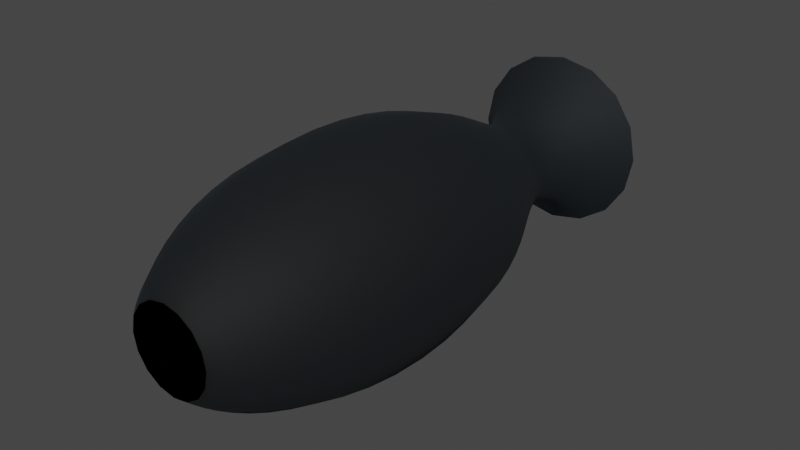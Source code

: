 # Source: vase.blend  (saved by Blender 2.80.75; exported with 4.5.12 LTS)
import bpy
from mathutils import Matrix  # noqa: F401  (used for matrix-valued properties, if any)

bpy.ops.wm.read_factory_settings(use_empty=True)
scene = bpy.context.scene
scene.name = 'Scene'

# ---- collections
col_collection = bpy.data.collections.new('Collection'); scene.collection.children.link(col_collection)
col_vase_svg = bpy.data.collections.new('vase.svg'); scene.collection.children.link(col_vase_svg)

# ---- materials (node trees are filled in below, after node groups)
mat_svgmat = bpy.data.materials.new('SVGMat')
mat_svgmat.use_transparent_shadow = False
mat_svgmat.diffuse_color = (0.0, 0.0, 0.0, 1.0)
mat_material = bpy.data.materials.new('Material')
mat_material.use_transparent_shadow = False

# ---- material node trees
mat_material.use_nodes = True; mat_material.node_tree.nodes.clear()
_N = mat_material.node_tree.nodes; _L = mat_material.node_tree.links
n0 = _N.new('ShaderNodeOutputMaterial'); n0.name = 'Material Output'; n0.location = (300, 300)
n1 = _N.new('ShaderNodeBsdfPrincipled'); n1.name = 'Principled BSDF'; n1.location = (10, 300)
n1.distribution = 'GGX'
n1.subsurface_method = 'BURLEY'
n1.inputs[0].default_value = (0.0433, 0.103, 0.1523, 1.0)
n1.inputs[2].default_value = 0.8167
n1.inputs[3].default_value = 1.45
n1.inputs[18].default_value = 1.0
n1.inputs[27].default_value = (0.0, 0.0, 0.0, 1.0)
n1.inputs[28].default_value = 1.0
_L.new(n1.outputs[0], n0.inputs[0])
n0.is_active_output = True

# ---- world
world_world = bpy.data.worlds.new('World'); scene.world = world_world
world_world.use_nodes = True; world_world.node_tree.nodes.clear()
_N = world_world.node_tree.nodes; _L = world_world.node_tree.links
n0 = _N.new('ShaderNodeOutputWorld'); n0.name = 'World Output'; n0.location = (300, 300)
n1 = _N.new('ShaderNodeBackground'); n1.name = 'Background'; n1.location = (10, 300)
n1.inputs[0].default_value = (0.05088, 0.05088, 0.05088, 1.0)
_L.new(n1.outputs[0], n0.inputs[0])
n0.is_active_output = True
world_world.color = (0.05088, 0.05088, 0.05088)
world_world.use_sun_shadow = False
world_world.sun_shadow_jitter_overblur = 0.0

# ---- meshes
me_curve = bpy.data.meshes.new('Curve')
me_curve.from_pydata([(-0.01321, -0.0001411, 0.0), (-0.01308, -0.0002694, 0.0), (-0.01271, -0.0006406, 0.0), (-0.01217, -0.001234, 0.0), (-0.01148, -0.002031, 0.0), (-0.0107, -0.003008, 0.0), (-0.009878, -0.004148, 0.0), (-0.009053, -0.005428, 0.0), (-0.008275, -0.00683, 0.0), (-0.007588, -0.008331, 0.0), (-0.007041, -0.009912, 0.0), (-0.006679, -0.01155, 0.0), (-0.006548, -0.01323, 0.0), (-0.006734, -0.01493, 0.0), (-0.007248, -0.01668, 0.0), (-0.008025, -0.01851, 0.0), (-0.008999, -0.0205, 0.0), (-0.0101, -0.02267, 0.0), (-0.01128, -0.02509, 0.0), (-0.01245, -0.0278, 0.0), (-0.01355, -0.03086, 0.0), (-0.01453, -0.0343, 0.0), (-0.0153, -0.03819, 0.0), (-0.01582, -0.04257, 0.0), (-0.016, -0.04749, 0.0), (-0.01581, -0.05245, 0.0), (-0.01527, -0.05691, 0.0), (-0.01445, -0.0609, 0.0), (-0.01343, -0.06442, 0.0), (-0.01227, -0.06748, 0.0), (-0.01104, -0.0701, 0.0), (-0.009805, -0.07228, 0.0), (-0.008643, -0.07404, 0.0), (-0.00762, -0.07539, 0.0), (-0.006804, -0.07634, 0.0), (-0.006263, -0.0769, 0.0), (-0.006068, -0.07709, 0.0), (-0.005946, -0.07709, 0.0), (-0.00561, -0.07709, 0.0), (-0.005102, -0.07709, 0.0), (-0.004465, -0.07709, 0.0), (-0.003743, -0.07709, 0.0), (-0.002978, -0.07709, 0.0), (-0.002212, -0.07709, 0.0), (-0.00149, -0.07709, 0.0), (-0.0008529, -0.07709, 0.0), (-0.0003449, -0.07709, 0.0), (-8.721e-06, -0.07709, 0.0), (-0.0122, -0.0001411, 0.005055), (-0.01208, -0.0002694, 0.005004), (-0.01175, -0.0006406, 0.004866), (-0.01124, -0.001234, 0.004656), (-0.01061, -0.002031, 0.004394), (-0.009888, -0.003008, 0.004096), (-0.009126, -0.004148, 0.00378), (-0.008364, -0.005428, 0.003464), (-0.007645, -0.00683, 0.003167), (-0.007011, -0.008331, 0.002904), (-0.006505, -0.009912, 0.002694), (-0.00617, -0.01155, 0.002556), (-0.006049, -0.01323, 0.002506), (-0.006221, -0.01493, 0.002577), (-0.006696, -0.01668, 0.002774), (-0.007414, -0.01851, 0.003071), (-0.008314, -0.0205, 0.003444), (-0.009335, -0.02267, 0.003867), (-0.01042, -0.02509, 0.004315), (-0.0115, -0.0278, 0.004763), (-0.01252, -0.03086, 0.005186), (-0.01342, -0.0343, 0.005558), (-0.01414, -0.03819, 0.005856), (-0.01461, -0.04257, 0.006053), (-0.01478, -0.04749, 0.006124), (-0.0146, -0.05245, 0.006049), (-0.0141, -0.05691, 0.005842), (-0.01335, -0.0609, 0.00553), (-0.0124, -0.06442, 0.005138), (-0.01133, -0.06748, 0.004694), (-0.0102, -0.0701, 0.004223), (-0.009058, -0.07228, 0.003752), (-0.007986, -0.07404, 0.003308), (-0.00704, -0.07539, 0.002916), (-0.006286, -0.07634, 0.002604), (-0.005787, -0.0769, 0.002397), (-0.005606, -0.07709, 0.002322), (-0.005494, -0.07709, 0.002276), (-0.005183, -0.07709, 0.002147), (-0.004714, -0.07709, 0.001953), (-0.004126, -0.07709, 0.001709), (-0.003458, -0.07709, 0.001432), (-0.002751, -0.07709, 0.001139), (-0.002044, -0.07709, 0.0008465), (-0.001376, -0.07709, 0.00057), (-0.0007879, -0.07709, 0.0003264), (-0.0003187, -0.07709, 0.000132), (-8.057e-06, -0.07709, 3.337e-06), (-0.00934, -0.0001411, 0.00934), (-0.009247, -0.0002694, 0.009247), (-0.008991, -0.0006406, 0.008991), (-0.008604, -0.001234, 0.008604), (-0.008119, -0.002031, 0.008119), (-0.007568, -0.003008, 0.007568), (-0.006985, -0.004148, 0.006985), (-0.006402, -0.005428, 0.006402), (-0.005851, -0.00683, 0.005851), (-0.005366, -0.008331, 0.005366), (-0.004979, -0.009912, 0.004979), (-0.004723, -0.01155, 0.004723), (-0.00463, -0.01323, 0.00463), (-0.004761, -0.01493, 0.004761), (-0.005125, -0.01668, 0.005125), (-0.005675, -0.01851, 0.005675), (-0.006363, -0.0205, 0.006363), (-0.007145, -0.02267, 0.007145), (-0.007973, -0.02509, 0.007973), (-0.008801, -0.0278, 0.008801), (-0.009582, -0.03086, 0.009582), (-0.01027, -0.0343, 0.01027), (-0.01082, -0.03819, 0.01082), (-0.01118, -0.04257, 0.01118), (-0.01132, -0.04749, 0.01132), (-0.01118, -0.05245, 0.01118), (-0.0108, -0.05691, 0.0108), (-0.01022, -0.0609, 0.01022), (-0.009494, -0.06442, 0.009494), (-0.008673, -0.06748, 0.008673), (-0.007803, -0.0701, 0.007803), (-0.006933, -0.07228, 0.006933), (-0.006112, -0.07404, 0.006112), (-0.005388, -0.07539, 0.005388), (-0.004811, -0.07634, 0.004811), (-0.004429, -0.0769, 0.004429), (-0.004291, -0.07709, 0.004291), (-0.004205, -0.07709, 0.004205), (-0.003967, -0.07709, 0.003967), (-0.003608, -0.07709, 0.003608), (-0.003158, -0.07709, 0.003158), (-0.002647, -0.07709, 0.002647), (-0.002105, -0.07709, 0.002105), (-0.001564, -0.07709, 0.001564), (-0.001053, -0.07709, 0.001053), (-0.0006031, -0.07709, 0.0006031), (-0.0002439, -0.07709, 0.0002439), (-6.167e-06, -0.07709, 6.167e-06), (-0.005055, -0.0001411, 0.0122), (-0.005004, -0.0002694, 0.01208), (-0.004866, -0.0006406, 0.01175), (-0.004656, -0.001234, 0.01124), (-0.004394, -0.002031, 0.01061), (-0.004096, -0.003008, 0.009888), (-0.00378, -0.004148, 0.009126), (-0.003464, -0.005428, 0.008364), (-0.003167, -0.00683, 0.007645), (-0.002904, -0.008331, 0.007011), (-0.002694, -0.009912, 0.006505), (-0.002556, -0.01155, 0.00617), (-0.002506, -0.01323, 0.006049), (-0.002577, -0.01493, 0.006221), (-0.002774, -0.01668, 0.006696), (-0.003071, -0.01851, 0.007414), (-0.003444, -0.0205, 0.008314), (-0.003867, -0.02267, 0.009335), (-0.004315, -0.02509, 0.01042), (-0.004763, -0.0278, 0.0115), (-0.005186, -0.03086, 0.01252), (-0.005558, -0.0343, 0.01342), (-0.005856, -0.03819, 0.01414), (-0.006053, -0.04257, 0.01461), (-0.006124, -0.04749, 0.01478), (-0.006049, -0.05245, 0.0146), (-0.005842, -0.05691, 0.0141), (-0.00553, -0.0609, 0.01335), (-0.005138, -0.06442, 0.0124), (-0.004694, -0.06748, 0.01133), (-0.004223, -0.0701, 0.0102), (-0.003752, -0.07228, 0.009058), (-0.003308, -0.07404, 0.007986), (-0.002916, -0.07539, 0.00704), (-0.002604, -0.07634, 0.006286), (-0.002397, -0.0769, 0.005787), (-0.002322, -0.07709, 0.005606), (-0.002276, -0.07709, 0.005494), (-0.002147, -0.07709, 0.005183), (-0.001953, -0.07709, 0.004714), (-0.001709, -0.07709, 0.004126), (-0.001432, -0.07709, 0.003458), (-0.001139, -0.07709, 0.002751), (-0.0008465, -0.07709, 0.002044), (-0.00057, -0.07709, 0.001376), (-0.0003264, -0.07709, 0.0007879), (-0.000132, -0.07709, 0.0003187), (-3.337e-06, -0.07709, 8.057e-06), (5.774e-10, -0.0001411, 0.01321), (5.716e-10, -0.0002694, 0.01308), (5.558e-10, -0.0006406, 0.01271), (5.319e-10, -0.001234, 0.01217), (5.019e-10, -0.002031, 0.01148), (4.678e-10, -0.003008, 0.0107), (4.318e-10, -0.004148, 0.009878), (3.957e-10, -0.005428, 0.009053), (3.617e-10, -0.00683, 0.008275), (3.317e-10, -0.008331, 0.007588), (3.078e-10, -0.009912, 0.007041), (2.919e-10, -0.01155, 0.006679), (2.862e-10, -0.01323, 0.006548), (2.943e-10, -0.01493, 0.006734), (3.168e-10, -0.01668, 0.007248), (3.508e-10, -0.01851, 0.008025), (3.934e-10, -0.0205, 0.008999), (4.417e-10, -0.02267, 0.0101), (4.928e-10, -0.02509, 0.01128), (5.44e-10, -0.0278, 0.01245), (5.923e-10, -0.03086, 0.01355), (6.349e-10, -0.0343, 0.01453), (6.689e-10, -0.03819, 0.0153), (6.914e-10, -0.04257, 0.01582), (6.995e-10, -0.04749, 0.016), (6.909e-10, -0.05245, 0.01581), (6.673e-10, -0.05691, 0.01527), (6.316e-10, -0.0609, 0.01445), (5.869e-10, -0.06442, 0.01343), (5.361e-10, -0.06748, 0.01227), (4.824e-10, -0.0701, 0.01104), (4.286e-10, -0.07228, 0.009805), (3.778e-10, -0.07404, 0.008643), (3.331e-10, -0.07539, 0.00762), (2.974e-10, -0.07634, 0.006804), (2.738e-10, -0.0769, 0.006263), (2.652e-10, -0.07709, 0.006068), (2.599e-10, -0.07709, 0.005946), (2.452e-10, -0.07709, 0.00561), (2.23e-10, -0.07709, 0.005102), (1.952e-10, -0.07709, 0.004465), (1.636e-10, -0.07709, 0.003743), (1.302e-10, -0.07709, 0.002978), (9.669e-11, -0.07709, 0.002212), (6.511e-11, -0.07709, 0.00149), (3.728e-11, -0.07709, 0.0008529), (1.508e-11, -0.07709, 0.0003449), (3.812e-13, -0.07709, 8.721e-06), (0.005055, -0.0001411, 0.0122), (0.005004, -0.0002694, 0.01208), (0.004866, -0.0006406, 0.01175), (0.004656, -0.001234, 0.01124), (0.004394, -0.002031, 0.01061), (0.004096, -0.003008, 0.009888), (0.00378, -0.004148, 0.009126), (0.003464, -0.005428, 0.008364), (0.003167, -0.00683, 0.007645), (0.002904, -0.008331, 0.007011), (0.002694, -0.009912, 0.006505), (0.002556, -0.01155, 0.00617), (0.002506, -0.01323, 0.006049), (0.002577, -0.01493, 0.006221), (0.002774, -0.01668, 0.006696), (0.003071, -0.01851, 0.007414), (0.003444, -0.0205, 0.008314), (0.003867, -0.02267, 0.009335), (0.004315, -0.02509, 0.01042), (0.004763, -0.0278, 0.0115), (0.005186, -0.03086, 0.01252), (0.005558, -0.0343, 0.01342), (0.005856, -0.03819, 0.01414), (0.006053, -0.04257, 0.01461), (0.006124, -0.04749, 0.01478), (0.006049, -0.05245, 0.0146), (0.005842, -0.05691, 0.0141), (0.00553, -0.0609, 0.01335), (0.005138, -0.06442, 0.0124), (0.004694, -0.06748, 0.01133), (0.004223, -0.0701, 0.0102), (0.003752, -0.07228, 0.009058), (0.003308, -0.07404, 0.007986), (0.002916, -0.07539, 0.00704), (0.002604, -0.07634, 0.006286), (0.002397, -0.0769, 0.005787), (0.002322, -0.07709, 0.005606), (0.002276, -0.07709, 0.005494), (0.002147, -0.07709, 0.005183), (0.001953, -0.07709, 0.004714), (0.001709, -0.07709, 0.004126), (0.001432, -0.07709, 0.003458), (0.001139, -0.07709, 0.002751), (0.0008465, -0.07709, 0.002044), (0.00057, -0.07709, 0.001376), (0.0003264, -0.07709, 0.0007879), (0.000132, -0.07709, 0.0003187), (3.337e-06, -0.07709, 8.057e-06), (0.00934, -0.0001411, 0.00934), (0.009247, -0.0002694, 0.009247), (0.008991, -0.0006406, 0.008991), (0.008604, -0.001234, 0.008604), (0.008119, -0.002031, 0.008119), (0.007568, -0.003008, 0.007568), (0.006985, -0.004148, 0.006985), (0.006402, -0.005428, 0.006402), (0.005851, -0.00683, 0.005851), (0.005366, -0.008331, 0.005366), (0.004979, -0.009912, 0.004979), (0.004723, -0.01155, 0.004723), (0.00463, -0.01323, 0.00463), (0.004761, -0.01493, 0.004761), (0.005125, -0.01668, 0.005125), (0.005675, -0.01851, 0.005675), (0.006363, -0.0205, 0.006363), (0.007145, -0.02267, 0.007145), (0.007973, -0.02509, 0.007973), (0.008801, -0.0278, 0.008801), (0.009582, -0.03086, 0.009582), (0.01027, -0.0343, 0.01027), (0.01082, -0.03819, 0.01082), (0.01118, -0.04257, 0.01118), (0.01132, -0.04749, 0.01132), (0.01118, -0.05245, 0.01118), (0.0108, -0.05691, 0.0108), (0.01022, -0.0609, 0.01022), (0.009494, -0.06442, 0.009494), (0.008673, -0.06748, 0.008673), (0.007803, -0.0701, 0.007803), (0.006933, -0.07228, 0.006933), (0.006112, -0.07404, 0.006112), (0.005388, -0.07539, 0.005388), (0.004811, -0.07634, 0.004811), (0.004429, -0.0769, 0.004429), (0.004291, -0.07709, 0.004291), (0.004205, -0.07709, 0.004205), (0.003967, -0.07709, 0.003967), (0.003608, -0.07709, 0.003608), (0.003158, -0.07709, 0.003158), (0.002647, -0.07709, 0.002647), (0.002105, -0.07709, 0.002105), (0.001564, -0.07709, 0.001564), (0.001053, -0.07709, 0.001053), (0.0006031, -0.07709, 0.0006031), (0.0002439, -0.07709, 0.0002439), (6.167e-06, -0.07709, 6.167e-06), (0.0122, -0.0001411, 0.005055), (0.01208, -0.0002694, 0.005004), (0.01175, -0.0006406, 0.004866), (0.01124, -0.001234, 0.004656), (0.01061, -0.002031, 0.004394), (0.009888, -0.003008, 0.004096), (0.009126, -0.004148, 0.00378), (0.008364, -0.005428, 0.003464), (0.007645, -0.00683, 0.003167), (0.007011, -0.008331, 0.002904), (0.006505, -0.009912, 0.002694), (0.00617, -0.01155, 0.002556), (0.006049, -0.01323, 0.002506), (0.006221, -0.01493, 0.002577), (0.006696, -0.01668, 0.002774), (0.007414, -0.01851, 0.003071), (0.008314, -0.0205, 0.003444), (0.009335, -0.02267, 0.003867), (0.01042, -0.02509, 0.004315), (0.0115, -0.0278, 0.004763), (0.01252, -0.03086, 0.005186), (0.01342, -0.0343, 0.005558), (0.01414, -0.03819, 0.005856), (0.01461, -0.04257, 0.006053), (0.01478, -0.04749, 0.006124), (0.0146, -0.05245, 0.006049), (0.0141, -0.05691, 0.005842), (0.01335, -0.0609, 0.00553), (0.0124, -0.06442, 0.005138), (0.01133, -0.06748, 0.004694), (0.0102, -0.0701, 0.004223), (0.009058, -0.07228, 0.003752), (0.007986, -0.07404, 0.003308), (0.00704, -0.07539, 0.002916), (0.006286, -0.07634, 0.002604), (0.005787, -0.0769, 0.002397), (0.005606, -0.07709, 0.002322), (0.005494, -0.07709, 0.002276), (0.005183, -0.07709, 0.002147), (0.004714, -0.07709, 0.001953), (0.004126, -0.07709, 0.001709), (0.003458, -0.07709, 0.001432), (0.002751, -0.07709, 0.001139), (0.002044, -0.07709, 0.0008465), (0.001376, -0.07709, 0.00057), (0.0007879, -0.07709, 0.0003264), (0.0003187, -0.07709, 0.000132), (8.057e-06, -0.07709, 3.337e-06), (0.01321, -0.0001411, -1.155e-09), (0.01308, -0.0002694, -1.143e-09), (0.01271, -0.0006406, -1.112e-09), (0.01217, -0.001234, -1.064e-09), (0.01148, -0.002031, -1.004e-09), (0.0107, -0.003008, -9.357e-10), (0.009878, -0.004148, -8.636e-10), (0.009053, -0.005428, -7.914e-10), (0.008275, -0.00683, -7.234e-10), (0.007588, -0.008331, -6.634e-10), (0.007041, -0.009912, -6.155e-10), (0.006679, -0.01155, -5.839e-10), (0.006548, -0.01323, -5.724e-10), (0.006734, -0.01493, -5.887e-10), (0.007248, -0.01668, -6.336e-10), (0.008025, -0.01851, -7.016e-10), (0.008999, -0.0205, -7.867e-10), (0.0101, -0.02267, -8.833e-10), (0.01128, -0.02509, -9.857e-10), (0.01245, -0.0278, -1.088e-09), (0.01355, -0.03086, -1.185e-09), (0.01453, -0.0343, -1.27e-09), (0.0153, -0.03819, -1.338e-09), (0.01582, -0.04257, -1.383e-09), (0.016, -0.04749, -1.399e-09), (0.01581, -0.05245, -1.382e-09), (0.01527, -0.05691, -1.335e-09), (0.01445, -0.0609, -1.263e-09), (0.01343, -0.06442, -1.174e-09), (0.01227, -0.06748, -1.072e-09), (0.01104, -0.0701, -9.647e-10), (0.009805, -0.07228, -8.572e-10), (0.008643, -0.07404, -7.556e-10), (0.00762, -0.07539, -6.662e-10), (0.006804, -0.07634, -5.948e-10), (0.006263, -0.0769, -5.476e-10), (0.006068, -0.07709, -5.305e-10), (0.005946, -0.07709, -5.198e-10), (0.00561, -0.07709, -4.904e-10), (0.005102, -0.07709, -4.46e-10), (0.004465, -0.07709, -3.904e-10), (0.003743, -0.07709, -3.272e-10), (0.002978, -0.07709, -2.603e-10), (0.002212, -0.07709, -1.934e-10), (0.00149, -0.07709, -1.302e-10), (0.0008529, -0.07709, -7.456e-11), (0.0003449, -0.07709, -3.016e-11), (8.721e-06, -0.07709, -7.624e-13), (0.0122, -0.0001411, -0.005055), (0.01208, -0.0002694, -0.005004), (0.01175, -0.0006406, -0.004866), (0.01124, -0.001234, -0.004656), (0.01061, -0.002031, -0.004394), (0.009888, -0.003008, -0.004096), (0.009126, -0.004148, -0.00378), (0.008364, -0.005428, -0.003464), (0.007645, -0.00683, -0.003167), (0.007011, -0.008331, -0.002904), (0.006505, -0.009912, -0.002694), (0.00617, -0.01155, -0.002556), (0.006049, -0.01323, -0.002506), (0.006221, -0.01493, -0.002577), (0.006696, -0.01668, -0.002774), (0.007414, -0.01851, -0.003071), (0.008314, -0.0205, -0.003444), (0.009335, -0.02267, -0.003867), (0.01042, -0.02509, -0.004315), (0.0115, -0.0278, -0.004763), (0.01252, -0.03086, -0.005186), (0.01342, -0.0343, -0.005558), (0.01414, -0.03819, -0.005856), (0.01461, -0.04257, -0.006053), (0.01478, -0.04749, -0.006124), (0.0146, -0.05245, -0.006049), (0.0141, -0.05691, -0.005842), (0.01335, -0.0609, -0.00553), (0.0124, -0.06442, -0.005138), (0.01133, -0.06748, -0.004694), (0.0102, -0.0701, -0.004223), (0.009058, -0.07228, -0.003752), (0.007986, -0.07404, -0.003308), (0.00704, -0.07539, -0.002916), (0.006286, -0.07634, -0.002604), (0.005787, -0.0769, -0.002397), (0.005606, -0.07709, -0.002322), (0.005494, -0.07709, -0.002276), (0.005183, -0.07709, -0.002147), (0.004714, -0.07709, -0.001953), (0.004126, -0.07709, -0.001709), (0.003458, -0.07709, -0.001432), (0.002751, -0.07709, -0.001139), (0.002044, -0.07709, -0.0008465), (0.001376, -0.07709, -0.00057), (0.0007879, -0.07709, -0.0003264), (0.0003187, -0.07709, -0.000132), (8.057e-06, -0.07709, -3.337e-06), (0.00934, -0.0001411, -0.00934), (0.009247, -0.0002694, -0.009247), (0.008991, -0.0006406, -0.008991), (0.008604, -0.001234, -0.008604), (0.008119, -0.002031, -0.008119), (0.007568, -0.003008, -0.007568), (0.006985, -0.004148, -0.006985), (0.006402, -0.005428, -0.006402), (0.005851, -0.00683, -0.005851), (0.005366, -0.008331, -0.005366), (0.004979, -0.009912, -0.004979), (0.004723, -0.01155, -0.004723), (0.00463, -0.01323, -0.00463), (0.004761, -0.01493, -0.004761), (0.005125, -0.01668, -0.005125), (0.005675, -0.01851, -0.005675), (0.006363, -0.0205, -0.006363), (0.007145, -0.02267, -0.007145), (0.007973, -0.02509, -0.007973), (0.008801, -0.0278, -0.008801), (0.009582, -0.03086, -0.009582), (0.01027, -0.0343, -0.01027), (0.01082, -0.03819, -0.01082), (0.01118, -0.04257, -0.01118), (0.01132, -0.04749, -0.01132), (0.01118, -0.05245, -0.01118), (0.0108, -0.05691, -0.0108), (0.01022, -0.0609, -0.01022), (0.009494, -0.06442, -0.009494), (0.008673, -0.06748, -0.008673), (0.007803, -0.0701, -0.007803), (0.006933, -0.07228, -0.006933), (0.006112, -0.07404, -0.006112), (0.005388, -0.07539, -0.005388), (0.004811, -0.07634, -0.004811), (0.004429, -0.0769, -0.004429), (0.004291, -0.07709, -0.004291), (0.004205, -0.07709, -0.004205), (0.003967, -0.07709, -0.003967), (0.003608, -0.07709, -0.003608), (0.003158, -0.07709, -0.003158), (0.002647, -0.07709, -0.002647), (0.002105, -0.07709, -0.002105), (0.001564, -0.07709, -0.001564), (0.001053, -0.07709, -0.001053), (0.0006031, -0.07709, -0.0006031), (0.0002439, -0.07709, -0.0002439), (6.167e-06, -0.07709, -6.167e-06), (0.005055, -0.0001411, -0.0122), (0.005004, -0.0002694, -0.01208), (0.004866, -0.0006406, -0.01175), (0.004656, -0.001234, -0.01124), (0.004394, -0.002031, -0.01061), (0.004096, -0.003008, -0.009888), (0.00378, -0.004148, -0.009126), (0.003464, -0.005428, -0.008364), (0.003167, -0.00683, -0.007645), (0.002904, -0.008331, -0.007011), (0.002694, -0.009912, -0.006505), (0.002556, -0.01155, -0.00617), (0.002506, -0.01323, -0.006049), (0.002577, -0.01493, -0.006221), (0.002774, -0.01668, -0.006696), (0.003071, -0.01851, -0.007414), (0.003444, -0.0205, -0.008314), (0.003867, -0.02267, -0.009335), (0.004315, -0.02509, -0.01042), (0.004763, -0.0278, -0.0115), (0.005186, -0.03086, -0.01252), (0.005558, -0.0343, -0.01342), (0.005856, -0.03819, -0.01414), (0.006053, -0.04257, -0.01461), (0.006124, -0.04749, -0.01478), (0.006049, -0.05245, -0.0146), (0.005842, -0.05691, -0.0141), (0.00553, -0.0609, -0.01335), (0.005138, -0.06442, -0.0124), (0.004694, -0.06748, -0.01133), (0.004223, -0.0701, -0.0102), (0.003752, -0.07228, -0.009058), (0.003308, -0.07404, -0.007986), (0.002916, -0.07539, -0.00704), (0.002604, -0.07634, -0.006286), (0.002397, -0.0769, -0.005787), (0.002322, -0.07709, -0.005606), (0.002276, -0.07709, -0.005494), (0.002147, -0.07709, -0.005183), (0.001953, -0.07709, -0.004714), (0.001709, -0.07709, -0.004126), (0.001432, -0.07709, -0.003458), (0.001139, -0.07709, -0.002751), (0.0008465, -0.07709, -0.002044), (0.00057, -0.07709, -0.001376), (0.0003264, -0.07709, -0.0007879), (0.000132, -0.07709, -0.0003187), (3.337e-06, -0.07709, -8.057e-06), (-1.575e-10, -0.0001411, -0.01321), (-1.559e-10, -0.0002694, -0.01308), (-1.516e-10, -0.0006406, -0.01271), (-1.451e-10, -0.001234, -0.01217), (-1.369e-10, -0.002031, -0.01148), (-1.276e-10, -0.003008, -0.0107), (-1.178e-10, -0.004148, -0.009878), (-1.08e-10, -0.005428, -0.009053), (-9.867e-11, -0.00683, -0.008275), (-9.049e-11, -0.008331, -0.007588), (-8.396e-11, -0.009912, -0.007041), (-7.964e-11, -0.01155, -0.006679), (-7.808e-11, -0.01323, -0.006548), (-8.03e-11, -0.01493, -0.006734), (-8.643e-11, -0.01668, -0.007248), (-9.57e-11, -0.01851, -0.008025), (-1.073e-10, -0.0205, -0.008999), (-1.205e-10, -0.02267, -0.0101), (-1.345e-10, -0.02509, -0.01128), (-1.484e-10, -0.0278, -0.01245), (-1.616e-10, -0.03086, -0.01355), (-1.732e-10, -0.0343, -0.01453), (-1.825e-10, -0.03819, -0.0153), (-1.886e-10, -0.04257, -0.01582), (-1.908e-10, -0.04749, -0.016), (-1.885e-10, -0.05245, -0.01581), (-1.821e-10, -0.05691, -0.01527), (-1.723e-10, -0.0609, -0.01445), (-1.601e-10, -0.06442, -0.01343), (-1.463e-10, -0.06748, -0.01227), (-1.316e-10, -0.0701, -0.01104), (-1.169e-10, -0.07228, -0.009805), (-1.031e-10, -0.07404, -0.008643), (-9.087e-11, -0.07539, -0.00762), (-8.113e-11, -0.07634, -0.006804), (-7.469e-11, -0.0769, -0.006263), (-7.236e-11, -0.07709, -0.006068), (-7.091e-11, -0.07709, -0.005946), (-6.69e-11, -0.07709, -0.00561), (-6.084e-11, -0.07709, -0.005102), (-5.325e-11, -0.07709, -0.004465), (-4.463e-11, -0.07709, -0.003743), (-3.551e-11, -0.07709, -0.002978), (-2.638e-11, -0.07709, -0.002212), (-1.776e-11, -0.07709, -0.00149), (-1.017e-11, -0.07709, -0.0008529), (-4.113e-12, -0.07709, -0.0003449), (-1.04e-13, -0.07709, -8.721e-06), (-0.005055, -0.0001411, -0.0122), (-0.005004, -0.0002694, -0.01208), (-0.004866, -0.0006406, -0.01175), (-0.004656, -0.001234, -0.01124), (-0.004394, -0.002031, -0.01061), (-0.004096, -0.003008, -0.009888), (-0.00378, -0.004148, -0.009126), (-0.003464, -0.005428, -0.008364), (-0.003167, -0.00683, -0.007645), (-0.002904, -0.008331, -0.007011), (-0.002695, -0.009912, -0.006505), (-0.002556, -0.01155, -0.00617), (-0.002506, -0.01323, -0.006049), (-0.002577, -0.01493, -0.006221), (-0.002774, -0.01668, -0.006696), (-0.003071, -0.01851, -0.007414), (-0.003444, -0.0205, -0.008314), (-0.003867, -0.02267, -0.009335), (-0.004315, -0.02509, -0.01042), (-0.004763, -0.0278, -0.0115), (-0.005186, -0.03086, -0.01252), (-0.005558, -0.0343, -0.01342), (-0.005856, -0.03819, -0.01414), (-0.006053, -0.04257, -0.01461), (-0.006124, -0.04749, -0.01478), (-0.006049, -0.05245, -0.0146), (-0.005842, -0.05691, -0.0141), (-0.00553, -0.0609, -0.01335), (-0.005138, -0.06442, -0.0124), (-0.004694, -0.06748, -0.01133), (-0.004223, -0.0701, -0.0102), (-0.003752, -0.07228, -0.009058), (-0.003308, -0.07404, -0.007986), (-0.002916, -0.07539, -0.00704), (-0.002604, -0.07634, -0.006286), (-0.002397, -0.0769, -0.005787), (-0.002322, -0.07709, -0.005606), (-0.002276, -0.07709, -0.005494), (-0.002147, -0.07709, -0.005183), (-0.001953, -0.07709, -0.004714), (-0.001709, -0.07709, -0.004126), (-0.001432, -0.07709, -0.003458), (-0.001139, -0.07709, -0.002751), (-0.0008465, -0.07709, -0.002044), (-0.00057, -0.07709, -0.001376), (-0.0003264, -0.07709, -0.0007879), (-0.000132, -0.07709, -0.0003187), (-3.337e-06, -0.07709, -8.057e-06), (-0.00934, -0.0001411, -0.00934), (-0.009247, -0.0002694, -0.009247), (-0.008991, -0.0006406, -0.008991), (-0.008604, -0.001234, -0.008604), (-0.008119, -0.002031, -0.008119), (-0.007568, -0.003008, -0.007568), (-0.006985, -0.004148, -0.006985), (-0.006402, -0.005428, -0.006402), (-0.005851, -0.00683, -0.005851), (-0.005366, -0.008331, -0.005366), (-0.004979, -0.009912, -0.004979), (-0.004723, -0.01155, -0.004723), (-0.00463, -0.01323, -0.00463), (-0.004761, -0.01493, -0.004761), (-0.005125, -0.01668, -0.005125), (-0.005675, -0.01851, -0.005675), (-0.006363, -0.0205, -0.006363), (-0.007145, -0.02267, -0.007145), (-0.007973, -0.02509, -0.007973), (-0.008801, -0.0278, -0.008801), (-0.009582, -0.03086, -0.009582), (-0.01027, -0.0343, -0.01027), (-0.01082, -0.03819, -0.01082), (-0.01118, -0.04257, -0.01118), (-0.01132, -0.04749, -0.01132), (-0.01118, -0.05245, -0.01118), (-0.0108, -0.05691, -0.0108), (-0.01022, -0.0609, -0.01022), (-0.009494, -0.06442, -0.009494), (-0.008673, -0.06748, -0.008673), (-0.007803, -0.0701, -0.007803), (-0.006933, -0.07228, -0.006933), (-0.006112, -0.07404, -0.006112), (-0.005388, -0.07539, -0.005388), (-0.004811, -0.07634, -0.004811), (-0.004429, -0.0769, -0.004429), (-0.004291, -0.07709, -0.004291), (-0.004205, -0.07709, -0.004205), (-0.003967, -0.07709, -0.003967), (-0.003608, -0.07709, -0.003608), (-0.003158, -0.07709, -0.003158), (-0.002647, -0.07709, -0.002647), (-0.002105, -0.07709, -0.002105), (-0.001564, -0.07709, -0.001564), (-0.001053, -0.07709, -0.001053), (-0.0006031, -0.07709, -0.0006031), (-0.0002439, -0.07709, -0.0002439), (-6.167e-06, -0.07709, -6.167e-06), (-0.0122, -0.0001411, -0.005055), (-0.01208, -0.0002694, -0.005004), (-0.01175, -0.0006406, -0.004866), (-0.01124, -0.001234, -0.004656), (-0.01061, -0.002031, -0.004394), (-0.009888, -0.003008, -0.004096), (-0.009126, -0.004148, -0.00378), (-0.008364, -0.005428, -0.003464), (-0.007645, -0.00683, -0.003167), (-0.007011, -0.008331, -0.002904), (-0.006505, -0.009912, -0.002694), (-0.00617, -0.01155, -0.002556), (-0.006049, -0.01323, -0.002506), (-0.006221, -0.01493, -0.002577), (-0.006696, -0.01668, -0.002774), (-0.007414, -0.01851, -0.003071), (-0.008314, -0.0205, -0.003444), (-0.009335, -0.02267, -0.003867), (-0.01042, -0.02509, -0.004315), (-0.0115, -0.0278, -0.004763), (-0.01252, -0.03086, -0.005186), (-0.01342, -0.0343, -0.005558), (-0.01414, -0.03819, -0.005856), (-0.01461, -0.04257, -0.006053), (-0.01478, -0.04749, -0.006124), (-0.0146, -0.05245, -0.006049), (-0.0141, -0.05691, -0.005842), (-0.01335, -0.0609, -0.00553), (-0.0124, -0.06442, -0.005138), (-0.01133, -0.06748, -0.004694), (-0.0102, -0.0701, -0.004223), (-0.009058, -0.07228, -0.003752), (-0.007986, -0.07404, -0.003308), (-0.00704, -0.07539, -0.002916), (-0.006286, -0.07634, -0.002604), (-0.005787, -0.0769, -0.002397), (-0.005606, -0.07709, -0.002322), (-0.005494, -0.07709, -0.002276), (-0.005183, -0.07709, -0.002147), (-0.004714, -0.07709, -0.001953), (-0.004126, -0.07709, -0.001709), (-0.003458, -0.07709, -0.001432), (-0.002751, -0.07709, -0.001139), (-0.002044, -0.07709, -0.0008465), (-0.001376, -0.07709, -0.00057), (-0.0007879, -0.07709, -0.0003264), (-0.0003187, -0.07709, -0.000132), (-8.057e-06, -0.07709, -3.337e-06), (-0.01251, 0.0005735, 0.0), (-0.01237, 0.0004379, 0.0), (-0.01199, 4.839e-05, 0.0), (-0.01142, -0.0005681, 0.0), (-0.01071, -0.001391, 0.0), (-0.009908, -0.002402, 0.0), (-0.009053, -0.003582, 0.0), (-0.008196, -0.004913, 0.0), (-0.007383, -0.006377, 0.0), (-0.006661, -0.007957, 0.0), (-0.006079, -0.009639, 0.0), (-0.00569, -0.01141, 0.0), (-0.005548, -0.01325, 0.0), (-0.005754, -0.01513, 0.0), (-0.006307, -0.01702, 0.0), (-0.007116, -0.01893, 0.0), (-0.008105, -0.02094, 0.0), (-0.009208, -0.02312, 0.0), (-0.01037, -0.02551, 0.0), (-0.01152, -0.02817, 0.0), (-0.0126, -0.03116, 0.0), (-0.01355, -0.03454, 0.0), (-0.01431, -0.03835, 0.0), (-0.01482, -0.04265, 0.0), (-0.015, -0.04749, 0.0), (-0.01481, -0.05237, 0.0), (-0.01428, -0.05675, 0.0), (-0.01348, -0.06066, 0.0), (-0.01248, -0.0641, 0.0), (-0.01134, -0.06709, 0.0), (-0.01015, -0.06964, 0.0), (-0.00895, -0.07176, 0.0), (-0.007826, -0.07347, 0.0), (-0.006841, -0.07477, 0.0), (-0.006062, -0.07567, 0.0), (-0.005558, -0.07619, 0.0), (-0.005381, -0.07636, 0.0), (-0.005946, -0.07609, 0.0), (-0.00561, -0.07609, 0.0), (-0.005102, -0.07609, 0.0), (-0.004465, -0.07609, 0.0), (-0.003743, -0.07609, 0.0), (-0.002978, -0.07609, 0.0), (-0.002212, -0.07609, 0.0), (-0.00149, -0.07609, 0.0), (-0.0008529, -0.07609, 0.0), (-0.0003449, -0.07609, 0.0), (-8.721e-06, -0.07609, 0.0), (-0.01156, 0.0005735, 0.004787), (-0.01143, 0.0004379, 0.004734), (-0.01108, 4.839e-05, 0.004588), (-0.01055, -0.0005681, 0.004371), (-0.009897, -0.001391, 0.004099), (-0.009153, -0.002402, 0.003791), (-0.008364, -0.003582, 0.003465), (-0.007572, -0.004913, 0.003137), (-0.006821, -0.006377, 0.002825), (-0.006154, -0.007957, 0.002549), (-0.005617, -0.009639, 0.002326), (-0.005257, -0.01141, 0.002177), (-0.005126, -0.01325, 0.002123), (-0.005316, -0.01513, 0.002202), (-0.005827, -0.01702, 0.002414), (-0.006574, -0.01893, 0.002723), (-0.007488, -0.02094, 0.003101), (-0.008507, -0.02312, 0.003524), (-0.009576, -0.02551, 0.003967), (-0.01064, -0.02817, 0.004407), (-0.01164, -0.03116, 0.004821), (-0.01252, -0.03454, 0.005186), (-0.01322, -0.03835, 0.005478), (-0.01369, -0.04265, 0.005671), (-0.01386, -0.04749, 0.005741), (-0.01368, -0.05237, 0.005668), (-0.01319, -0.05675, 0.005464), (-0.01245, -0.06066, 0.005158), (-0.01153, -0.0641, 0.004775), (-0.01048, -0.06709, 0.004341), (-0.009373, -0.06964, 0.003883), (-0.008269, -0.07176, 0.003425), (-0.00723, -0.07347, 0.002995), (-0.00632, -0.07477, 0.002618), (-0.005601, -0.07567, 0.00232), (-0.005135, -0.07619, 0.002127), (-0.004971, -0.07636, 0.002059), (-0.005494, -0.07609, 0.002276), (-0.005183, -0.07609, 0.002147), (-0.004714, -0.07609, 0.001953), (-0.004126, -0.07609, 0.001709), (-0.003458, -0.07609, 0.001432), (-0.002751, -0.07609, 0.001139), (-0.002044, -0.07609, 0.0008465), (-0.001376, -0.07609, 0.00057), (-0.0007879, -0.07609, 0.0003264), (-0.0003187, -0.07609, 0.000132), (-8.057e-06, -0.07609, 3.307e-06), (-0.008845, 0.0005735, 0.008845), (-0.008747, 0.0004379, 0.008747), (-0.008478, 4.839e-05, 0.008478), (-0.008077, -0.0005681, 0.008077), (-0.007575, -0.001391, 0.007575), (-0.007006, -0.002402, 0.007006), (-0.006402, -0.003582, 0.006402), (-0.005796, -0.004913, 0.005796), (-0.005221, -0.006377, 0.005221), (-0.00471, -0.007957, 0.00471), (-0.004299, -0.009639, 0.004299), (-0.004023, -0.01141, 0.004023), (-0.003923, -0.01325, 0.003923), (-0.004068, -0.01513, 0.004068), (-0.00446, -0.01702, 0.00446), (-0.005032, -0.01893, 0.005032), (-0.005731, -0.02094, 0.005731), (-0.006511, -0.02312, 0.006511), (-0.007329, -0.02551, 0.007329), (-0.008143, -0.02817, 0.008143), (-0.008909, -0.03116, 0.008909), (-0.009583, -0.03454, 0.009583), (-0.01012, -0.03835, 0.01012), (-0.01048, -0.04265, 0.01048), (-0.01061, -0.04749, 0.01061), (-0.01047, -0.05237, 0.01047), (-0.0101, -0.05675, 0.0101), (-0.009531, -0.06066, 0.009531), (-0.008823, -0.0641, 0.008823), (-0.008021, -0.06709, 0.008021), (-0.007174, -0.06964, 0.007174), (-0.006329, -0.07176, 0.006329), (-0.005534, -0.07347, 0.005534), (-0.004837, -0.07477, 0.004837), (-0.004287, -0.07567, 0.004287), (-0.00393, -0.07619, 0.00393), (-0.003805, -0.07636, 0.003805), (-0.004205, -0.07609, 0.004205), (-0.003967, -0.07609, 0.003967), (-0.003608, -0.07609, 0.003608), (-0.003158, -0.07609, 0.003158), (-0.002647, -0.07609, 0.002647), (-0.002105, -0.07609, 0.002105), (-0.001564, -0.07609, 0.001564), (-0.001053, -0.07609, 0.001053), (-0.0006031, -0.07609, 0.0006031), (-0.0002439, -0.07609, 0.0002439), (-6.167e-06, -0.07609, 6.167e-06), (-0.004787, 0.0005735, 0.01156), (-0.004734, 0.0004379, 0.01143), (-0.004588, 4.839e-05, 0.01108), (-0.004371, -0.0005681, 0.01055), (-0.004099, -0.001391, 0.009897), (-0.003791, -0.002402, 0.009153), (-0.003465, -0.003582, 0.008364), (-0.003137, -0.004913, 0.007572), (-0.002825, -0.006377, 0.006821), (-0.002549, -0.007957, 0.006154), (-0.002326, -0.009639, 0.005617), (-0.002177, -0.01141, 0.005257), (-0.002123, -0.01325, 0.005126), (-0.002202, -0.01513, 0.005316), (-0.002414, -0.01702, 0.005827), (-0.002723, -0.01893, 0.006574), (-0.003101, -0.02094, 0.007488), (-0.003524, -0.02312, 0.008507), (-0.003967, -0.02551, 0.009576), (-0.004407, -0.02817, 0.01064), (-0.004821, -0.03116, 0.01164), (-0.005186, -0.03454, 0.01252), (-0.005478, -0.03835, 0.01322), (-0.005671, -0.04265, 0.01369), (-0.005741, -0.04749, 0.01386), (-0.005668, -0.05237, 0.01368), (-0.005464, -0.05675, 0.01319), (-0.005158, -0.06066, 0.01245), (-0.004775, -0.0641, 0.01153), (-0.004341, -0.06709, 0.01048), (-0.003883, -0.06964, 0.009373), (-0.003425, -0.07176, 0.008269), (-0.002995, -0.07347, 0.00723), (-0.002618, -0.07477, 0.00632), (-0.00232, -0.07567, 0.005601), (-0.002127, -0.07619, 0.005135), (-0.002059, -0.07636, 0.004971), (-0.002276, -0.07609, 0.005494), (-0.002147, -0.07609, 0.005183), (-0.001953, -0.07609, 0.004714), (-0.001709, -0.07609, 0.004126), (-0.001432, -0.07609, 0.003458), (-0.001139, -0.07609, 0.002751), (-0.0008465, -0.07609, 0.002044), (-0.00057, -0.07609, 0.001376), (-0.0003264, -0.07609, 0.0007879), (-0.000132, -0.07609, 0.0003187), (-3.337e-06, -0.07609, 8.057e-06), (5.774e-10, 0.0005735, 0.01251), (5.716e-10, 0.0004379, 0.01237), (5.558e-10, 4.839e-05, 0.01199), (5.319e-10, -0.0005681, 0.01142), (5.019e-10, -0.001391, 0.01071), (4.678e-10, -0.002402, 0.009908), (4.318e-10, -0.003582, 0.009053), (3.957e-10, -0.004913, 0.008196), (3.617e-10, -0.006377, 0.007383), (3.317e-10, -0.007957, 0.006661), (3.078e-10, -0.009639, 0.006079), (2.919e-10, -0.01141, 0.00569), (2.862e-10, -0.01325, 0.005548), (2.943e-10, -0.01513, 0.005754), (3.168e-10, -0.01702, 0.006307), (3.508e-10, -0.01893, 0.007116), (3.934e-10, -0.02094, 0.008105), (4.417e-10, -0.02312, 0.009208), (4.928e-10, -0.02551, 0.01037), (5.44e-10, -0.02817, 0.01152), (5.923e-10, -0.03116, 0.0126), (6.349e-10, -0.03454, 0.01355), (6.689e-10, -0.03835, 0.01431), (6.914e-10, -0.04265, 0.01482), (6.995e-10, -0.04749, 0.015), (6.909e-10, -0.05237, 0.01481), (6.673e-10, -0.05675, 0.01428), (6.316e-10, -0.06066, 0.01348), (5.869e-10, -0.0641, 0.01248), (5.361e-10, -0.06709, 0.01134), (4.824e-10, -0.06964, 0.01015), (4.286e-10, -0.07176, 0.00895), (3.778e-10, -0.07347, 0.007826), (3.331e-10, -0.07477, 0.006841), (2.974e-10, -0.07567, 0.006062), (2.738e-10, -0.07619, 0.005558), (2.652e-10, -0.07636, 0.005381), (2.599e-10, -0.07609, 0.005946), (2.452e-10, -0.07609, 0.00561), (2.23e-10, -0.07609, 0.005102), (1.952e-10, -0.07609, 0.004465), (1.636e-10, -0.07609, 0.003743), (1.302e-10, -0.07609, 0.002978), (9.669e-11, -0.07609, 0.002212), (6.511e-11, -0.07609, 0.00149), (3.728e-11, -0.07609, 0.0008529), (1.508e-11, -0.07609, 0.0003449), (3.812e-13, -0.07609, 8.721e-06), (0.004787, 0.0005735, 0.01156), (0.004734, 0.0004379, 0.01143), (0.004588, 4.839e-05, 0.01108), (0.004371, -0.0005681, 0.01055), (0.004099, -0.001391, 0.009897), (0.003791, -0.002402, 0.009153), (0.003465, -0.003582, 0.008364), (0.003137, -0.004913, 0.007572), (0.002825, -0.006377, 0.006821), (0.002549, -0.007957, 0.006154), (0.002326, -0.009639, 0.005617), (0.002177, -0.01141, 0.005257), (0.002123, -0.01325, 0.005126), (0.002202, -0.01513, 0.005316), (0.002414, -0.01702, 0.005827), (0.002723, -0.01893, 0.006574), (0.003101, -0.02094, 0.007488), (0.003524, -0.02312, 0.008507), (0.003967, -0.02551, 0.009576), (0.004407, -0.02817, 0.01064), (0.004821, -0.03116, 0.01164), (0.005186, -0.03454, 0.01252), (0.005478, -0.03835, 0.01322), (0.005671, -0.04265, 0.01369), (0.005741, -0.04749, 0.01386), (0.005668, -0.05237, 0.01368), (0.005464, -0.05675, 0.01319), (0.005158, -0.06066, 0.01245), (0.004775, -0.0641, 0.01153), (0.004341, -0.06709, 0.01048), (0.003883, -0.06964, 0.009373), (0.003425, -0.07176, 0.008269), (0.002995, -0.07347, 0.00723), (0.002618, -0.07477, 0.00632), (0.00232, -0.07567, 0.005601), (0.002127, -0.07619, 0.005135), (0.002059, -0.07636, 0.004971), (0.002276, -0.07609, 0.005494), (0.002147, -0.07609, 0.005183), (0.001953, -0.07609, 0.004714), (0.001709, -0.07609, 0.004126), (0.001432, -0.07609, 0.003458), (0.001139, -0.07609, 0.002751), (0.0008465, -0.07609, 0.002044), (0.00057, -0.07609, 0.001376), (0.0003264, -0.07609, 0.0007879), (0.000132, -0.07609, 0.0003187), (3.337e-06, -0.07609, 8.057e-06), (0.008845, 0.0005735, 0.008845), (0.008747, 0.0004379, 0.008747), (0.008478, 4.839e-05, 0.008478), (0.008077, -0.0005681, 0.008077), (0.007575, -0.001391, 0.007575), (0.007006, -0.002402, 0.007006), (0.006402, -0.003582, 0.006402), (0.005796, -0.004913, 0.005796), (0.005221, -0.006377, 0.005221), (0.00471, -0.007957, 0.00471), (0.004299, -0.009639, 0.004299), (0.004023, -0.01141, 0.004023), (0.003923, -0.01325, 0.003923), (0.004068, -0.01513, 0.004068), (0.00446, -0.01702, 0.00446), (0.005032, -0.01893, 0.005032), (0.005731, -0.02094, 0.005731), (0.006511, -0.02312, 0.006511), (0.007329, -0.02551, 0.007329), (0.008143, -0.02817, 0.008143), (0.008909, -0.03116, 0.008909), (0.009583, -0.03454, 0.009583), (0.01012, -0.03835, 0.01012), (0.01048, -0.04265, 0.01048), (0.01061, -0.04749, 0.01061), (0.01047, -0.05237, 0.01047), (0.0101, -0.05675, 0.0101), (0.009531, -0.06066, 0.009531), (0.008823, -0.0641, 0.008823), (0.008021, -0.06709, 0.008021), (0.007174, -0.06964, 0.007174), (0.006329, -0.07176, 0.006329), (0.005534, -0.07347, 0.005534), (0.004837, -0.07477, 0.004837), (0.004287, -0.07567, 0.004287), (0.00393, -0.07619, 0.00393), (0.003805, -0.07636, 0.003805), (0.004205, -0.07609, 0.004205), (0.003967, -0.07609, 0.003967), (0.003608, -0.07609, 0.003608), (0.003158, -0.07609, 0.003158), (0.002647, -0.07609, 0.002647), (0.002105, -0.07609, 0.002105), (0.001564, -0.07609, 0.001564), (0.001053, -0.07609, 0.001053), (0.0006031, -0.07609, 0.0006031), (0.0002439, -0.07609, 0.0002439), (6.167e-06, -0.07609, 6.167e-06), (0.01156, 0.0005735, 0.004787), (0.01143, 0.0004379, 0.004734), (0.01108, 4.839e-05, 0.004588), (0.01055, -0.0005681, 0.004371), (0.009897, -0.001391, 0.004099), (0.009153, -0.002402, 0.003791), (0.008364, -0.003582, 0.003465), (0.007572, -0.004913, 0.003137), (0.006821, -0.006377, 0.002825), (0.006154, -0.007957, 0.002549), (0.005617, -0.009639, 0.002326), (0.005257, -0.01141, 0.002177), (0.005126, -0.01325, 0.002123), (0.005316, -0.01513, 0.002202), (0.005827, -0.01702, 0.002414), (0.006574, -0.01893, 0.002723), (0.007488, -0.02094, 0.003101), (0.008507, -0.02312, 0.003524), (0.009576, -0.02551, 0.003967), (0.01064, -0.02817, 0.004407), (0.01164, -0.03116, 0.004821), (0.01252, -0.03454, 0.005186), (0.01322, -0.03835, 0.005478), (0.01369, -0.04265, 0.005671), (0.01386, -0.04749, 0.005741), (0.01368, -0.05237, 0.005668), (0.01319, -0.05675, 0.005464), (0.01245, -0.06066, 0.005158), (0.01153, -0.0641, 0.004775), (0.01048, -0.06709, 0.004341), (0.009373, -0.06964, 0.003883), (0.008269, -0.07176, 0.003425), (0.00723, -0.07347, 0.002995), (0.00632, -0.07477, 0.002618), (0.005601, -0.07567, 0.00232), (0.005135, -0.07619, 0.002127), (0.004972, -0.07636, 0.002059), (0.005494, -0.07609, 0.002276), (0.005183, -0.07609, 0.002147), (0.004714, -0.07609, 0.001953), (0.004126, -0.07609, 0.001709), (0.003458, -0.07609, 0.001432), (0.002751, -0.07609, 0.001139), (0.002044, -0.07609, 0.0008465), (0.001376, -0.07609, 0.00057), (0.0007879, -0.07609, 0.0003264), (0.0003187, -0.07609, 0.000132), (8.057e-06, -0.07609, 3.307e-06), (0.01251, 0.0005735, -1.155e-09), (0.01237, 0.0004379, -1.143e-09), (0.01199, 4.839e-05, -1.112e-09), (0.01142, -0.0005681, -1.064e-09), (0.01071, -0.001391, -1.004e-09), (0.009908, -0.002402, -9.357e-10), (0.009053, -0.003582, -8.636e-10), (0.008196, -0.004913, -7.914e-10), (0.007383, -0.006377, -7.234e-10), (0.006661, -0.007957, -6.634e-10), (0.006079, -0.009639, -6.155e-10), (0.00569, -0.01141, -5.839e-10), (0.005548, -0.01325, -5.724e-10), (0.005754, -0.01513, -5.887e-10), (0.006307, -0.01702, -6.336e-10), (0.007116, -0.01893, -7.016e-10), (0.008105, -0.02094, -7.867e-10), (0.009208, -0.02312, -8.833e-10), (0.01037, -0.02551, -9.857e-10), (0.01152, -0.02817, -1.088e-09), (0.0126, -0.03116, -1.185e-09), (0.01355, -0.03454, -1.27e-09), (0.01431, -0.03835, -1.338e-09), (0.01482, -0.04265, -1.383e-09), (0.015, -0.04749, -1.399e-09), (0.01481, -0.05237, -1.382e-09), (0.01428, -0.05675, -1.335e-09), (0.01348, -0.06066, -1.263e-09), (0.01248, -0.0641, -1.174e-09), (0.01134, -0.06709, -1.072e-09), (0.01015, -0.06964, -9.647e-10), (0.00895, -0.07176, -8.572e-10), (0.007826, -0.07347, -7.556e-10), (0.006841, -0.07477, -6.662e-10), (0.006062, -0.07567, -5.948e-10), (0.005558, -0.07619, -5.476e-10), (0.005381, -0.07636, -5.305e-10), (0.005946, -0.07609, -5.198e-10), (0.00561, -0.07609, -4.904e-10), (0.005102, -0.07609, -4.46e-10), (0.004465, -0.07609, -3.904e-10), (0.003743, -0.07609, -3.272e-10), (0.002978, -0.07609, -2.603e-10), (0.002212, -0.07609, -1.934e-10), (0.00149, -0.07609, -1.302e-10), (0.0008529, -0.07609, -7.456e-11), (0.0003449, -0.07609, -3.016e-11), (8.721e-06, -0.07609, -7.624e-13), (0.01156, 0.0005735, -0.004787), (0.01143, 0.0004379, -0.004734), (0.01108, 4.839e-05, -0.004588), (0.01055, -0.0005681, -0.004371), (0.009897, -0.001391, -0.004099), (0.009153, -0.002402, -0.003791), (0.008364, -0.003582, -0.003465), (0.007572, -0.004913, -0.003137), (0.006821, -0.006377, -0.002825), (0.006154, -0.007957, -0.002549), (0.005617, -0.009639, -0.002326), (0.005257, -0.01141, -0.002177), (0.005126, -0.01325, -0.002123), (0.005316, -0.01513, -0.002202), (0.005827, -0.01702, -0.002414), (0.006574, -0.01893, -0.002723), (0.007488, -0.02094, -0.003101), (0.008507, -0.02312, -0.003524), (0.009576, -0.02551, -0.003967), (0.01064, -0.02817, -0.004407), (0.01164, -0.03116, -0.004821), (0.01252, -0.03454, -0.005186), (0.01322, -0.03835, -0.005478), (0.01369, -0.04265, -0.005671), (0.01386, -0.04749, -0.005741), (0.01368, -0.05237, -0.005668), (0.01319, -0.05675, -0.005464), (0.01245, -0.06066, -0.005158), (0.01153, -0.0641, -0.004775), (0.01048, -0.06709, -0.004341), (0.009373, -0.06964, -0.003883), (0.008269, -0.07176, -0.003425), (0.00723, -0.07347, -0.002995), (0.00632, -0.07477, -0.002618), (0.005601, -0.07567, -0.00232), (0.005135, -0.07619, -0.002127), (0.004971, -0.07636, -0.002059), (0.005494, -0.07609, -0.002276), (0.005183, -0.07609, -0.002147), (0.004714, -0.07609, -0.001953), (0.004126, -0.07609, -0.001709), (0.003458, -0.07609, -0.001432), (0.002751, -0.07609, -0.001139), (0.002044, -0.07609, -0.0008465), (0.001376, -0.07609, -0.00057), (0.0007879, -0.07609, -0.0003264), (0.0003187, -0.07609, -0.000132), (8.057e-06, -0.07609, -3.307e-06), (0.008845, 0.0005735, -0.008845), (0.008747, 0.0004379, -0.008747), (0.008478, 4.839e-05, -0.008478), (0.008077, -0.0005681, -0.008077), (0.007575, -0.001391, -0.007575), (0.007006, -0.002402, -0.007006), (0.006402, -0.003582, -0.006402), (0.005796, -0.004913, -0.005796), (0.005221, -0.006377, -0.005221), (0.00471, -0.007957, -0.00471), (0.004299, -0.009639, -0.004299), (0.004023, -0.01141, -0.004023), (0.003923, -0.01325, -0.003923), (0.004068, -0.01513, -0.004068), (0.00446, -0.01702, -0.00446), (0.005032, -0.01893, -0.005032), (0.005731, -0.02094, -0.005731), (0.006511, -0.02312, -0.006511), (0.007329, -0.02551, -0.007329), (0.008143, -0.02817, -0.008143), (0.008909, -0.03116, -0.008909), (0.009583, -0.03454, -0.009583), (0.01012, -0.03835, -0.01012), (0.01048, -0.04265, -0.01048), (0.01061, -0.04749, -0.01061), (0.01047, -0.05237, -0.01047), (0.0101, -0.05675, -0.0101), (0.009531, -0.06066, -0.009531), (0.008823, -0.0641, -0.008823), (0.008021, -0.06709, -0.008021), (0.007174, -0.06964, -0.007174), (0.006329, -0.07176, -0.006329), (0.005534, -0.07347, -0.005534), (0.004837, -0.07477, -0.004837), (0.004287, -0.07567, -0.004287), (0.00393, -0.07619, -0.00393), (0.003805, -0.07636, -0.003805), (0.004205, -0.07609, -0.004205), (0.003967, -0.07609, -0.003967), (0.003608, -0.07609, -0.003608), (0.003158, -0.07609, -0.003158), (0.002647, -0.07609, -0.002647), (0.002105, -0.07609, -0.002105), (0.001564, -0.07609, -0.001564), (0.001053, -0.07609, -0.001053), (0.0006031, -0.07609, -0.0006031), (0.0002439, -0.07609, -0.0002439), (6.167e-06, -0.07609, -6.167e-06), (0.004787, 0.0005735, -0.01156), (0.004734, 0.0004379, -0.01143), (0.004588, 4.839e-05, -0.01108), (0.004371, -0.0005681, -0.01055), (0.004099, -0.001391, -0.009897), (0.003791, -0.002402, -0.009153), (0.003465, -0.003582, -0.008364), (0.003137, -0.004913, -0.007572), (0.002825, -0.006377, -0.006821), (0.002549, -0.007957, -0.006154), (0.002326, -0.009639, -0.005617), (0.002177, -0.01141, -0.005257), (0.002123, -0.01325, -0.005126), (0.002202, -0.01513, -0.005316), (0.002414, -0.01702, -0.005827), (0.002723, -0.01893, -0.006574), (0.003101, -0.02094, -0.007488), (0.003524, -0.02312, -0.008507), (0.003967, -0.02551, -0.009576), (0.004407, -0.02817, -0.01064), (0.004821, -0.03116, -0.01164), (0.005186, -0.03454, -0.01252), (0.005478, -0.03835, -0.01322), (0.005671, -0.04265, -0.01369), (0.005741, -0.04749, -0.01386), (0.005668, -0.05237, -0.01368), (0.005464, -0.05675, -0.01319), (0.005158, -0.06066, -0.01245), (0.004775, -0.0641, -0.01153), (0.004341, -0.06709, -0.01048), (0.003883, -0.06964, -0.009373), (0.003425, -0.07176, -0.008269), (0.002995, -0.07347, -0.00723), (0.002618, -0.07477, -0.00632), (0.00232, -0.07567, -0.005601), (0.002127, -0.07619, -0.005135), (0.002059, -0.07636, -0.004972), (0.002276, -0.07609, -0.005494), (0.002147, -0.07609, -0.005183), (0.001953, -0.07609, -0.004714), (0.001709, -0.07609, -0.004126), (0.001432, -0.07609, -0.003458), (0.001139, -0.07609, -0.002751), (0.0008465, -0.07609, -0.002044), (0.00057, -0.07609, -0.001376), (0.0003264, -0.07609, -0.0007879), (0.000132, -0.07609, -0.0003187), (3.337e-06, -0.07609, -8.057e-06), (-1.575e-10, 0.0005735, -0.01251), (-1.559e-10, 0.0004379, -0.01237), (-1.516e-10, 4.839e-05, -0.01199), (-1.451e-10, -0.0005681, -0.01142), (-1.369e-10, -0.001391, -0.01071), (-1.276e-10, -0.002402, -0.009908), (-1.178e-10, -0.003582, -0.009053), (-1.08e-10, -0.004913, -0.008196), (-9.867e-11, -0.006377, -0.007383), (-9.049e-11, -0.007957, -0.006661), (-8.396e-11, -0.009639, -0.006079), (-7.964e-11, -0.01141, -0.00569), (-7.808e-11, -0.01325, -0.005548), (-8.03e-11, -0.01513, -0.005754), (-8.643e-11, -0.01702, -0.006307), (-9.57e-11, -0.01893, -0.007116), (-1.073e-10, -0.02094, -0.008105), (-1.205e-10, -0.02312, -0.009208), (-1.345e-10, -0.02551, -0.01037), (-1.484e-10, -0.02817, -0.01152), (-1.616e-10, -0.03116, -0.0126), (-1.732e-10, -0.03454, -0.01355), (-1.825e-10, -0.03835, -0.01431), (-1.886e-10, -0.04265, -0.01482), (-1.908e-10, -0.04749, -0.015), (-1.885e-10, -0.05237, -0.01481), (-1.821e-10, -0.05675, -0.01428), (-1.723e-10, -0.06066, -0.01348), (-1.601e-10, -0.0641, -0.01248), (-1.463e-10, -0.06709, -0.01134), (-1.316e-10, -0.06964, -0.01015), (-1.169e-10, -0.07176, -0.00895), (-1.031e-10, -0.07347, -0.007826), (-9.087e-11, -0.07477, -0.006841), (-8.113e-11, -0.07567, -0.006062), (-7.469e-11, -0.07619, -0.005558), (-7.236e-11, -0.07636, -0.005381), (-7.091e-11, -0.07609, -0.005946), (-6.69e-11, -0.07609, -0.00561), (-6.084e-11, -0.07609, -0.005102), (-5.325e-11, -0.07609, -0.004465), (-4.463e-11, -0.07609, -0.003743), (-3.551e-11, -0.07609, -0.002978), (-2.638e-11, -0.07609, -0.002212), (-1.776e-11, -0.07609, -0.00149), (-1.017e-11, -0.07609, -0.0008529), (-4.113e-12, -0.07609, -0.0003449), (-1.04e-13, -0.07609, -8.721e-06), (-0.004787, 0.0005735, -0.01156), (-0.004734, 0.0004379, -0.01143), (-0.004588, 4.839e-05, -0.01108), (-0.004371, -0.0005681, -0.01055), (-0.004099, -0.001391, -0.009897), (-0.003791, -0.002402, -0.009153), (-0.003465, -0.003582, -0.008364), (-0.003137, -0.004913, -0.007572), (-0.002825, -0.006377, -0.006821), (-0.002549, -0.007957, -0.006154), (-0.002326, -0.009639, -0.005617), (-0.002177, -0.01141, -0.005257), (-0.002123, -0.01325, -0.005126), (-0.002202, -0.01513, -0.005316), (-0.002414, -0.01702, -0.005827), (-0.002723, -0.01893, -0.006574), (-0.003101, -0.02094, -0.007488), (-0.003524, -0.02312, -0.008507), (-0.003967, -0.02551, -0.009576), (-0.004407, -0.02817, -0.01064), (-0.004821, -0.03116, -0.01164), (-0.005186, -0.03454, -0.01252), (-0.005478, -0.03835, -0.01322), (-0.005671, -0.04265, -0.01369), (-0.005741, -0.04749, -0.01386), (-0.005668, -0.05237, -0.01368), (-0.005464, -0.05675, -0.01319), (-0.005158, -0.06066, -0.01245), (-0.004775, -0.0641, -0.01153), (-0.004341, -0.06709, -0.01048), (-0.003883, -0.06964, -0.009373), (-0.003425, -0.07176, -0.008269), (-0.002995, -0.07347, -0.00723), (-0.002618, -0.07477, -0.00632), (-0.00232, -0.07567, -0.005601), (-0.002127, -0.07619, -0.005135), (-0.002059, -0.07636, -0.004971), (-0.002276, -0.07609, -0.005494), (-0.002147, -0.07609, -0.005183), (-0.001953, -0.07609, -0.004714), (-0.001709, -0.07609, -0.004126), (-0.001432, -0.07609, -0.003458), (-0.001139, -0.07609, -0.002751), (-0.0008465, -0.07609, -0.002044), (-0.00057, -0.07609, -0.001376), (-0.0003264, -0.07609, -0.0007879), (-0.000132, -0.07609, -0.0003187), (-3.337e-06, -0.07609, -8.057e-06), (-0.008845, 0.0005735, -0.008845), (-0.008747, 0.0004379, -0.008747), (-0.008478, 4.839e-05, -0.008478), (-0.008077, -0.0005681, -0.008077), (-0.007575, -0.001391, -0.007575), (-0.007006, -0.002402, -0.007006), (-0.006402, -0.003582, -0.006402), (-0.005796, -0.004913, -0.005796), (-0.005221, -0.006377, -0.005221), (-0.00471, -0.007957, -0.00471), (-0.004299, -0.009639, -0.004299), (-0.004023, -0.01141, -0.004023), (-0.003923, -0.01325, -0.003923), (-0.004068, -0.01513, -0.004068), (-0.00446, -0.01702, -0.00446), (-0.005032, -0.01893, -0.005032), (-0.005731, -0.02094, -0.005731), (-0.006511, -0.02312, -0.006511), (-0.007329, -0.02551, -0.007329), (-0.008143, -0.02817, -0.008143), (-0.008909, -0.03116, -0.008909), (-0.009583, -0.03454, -0.009583), (-0.01012, -0.03835, -0.01012), (-0.01048, -0.04265, -0.01048), (-0.01061, -0.04749, -0.01061), (-0.01047, -0.05237, -0.01047), (-0.0101, -0.05675, -0.0101), (-0.009531, -0.06066, -0.009531), (-0.008823, -0.0641, -0.008823), (-0.008021, -0.06709, -0.008021), (-0.007174, -0.06964, -0.007174), (-0.006329, -0.07176, -0.006329), (-0.005534, -0.07347, -0.005534), (-0.004837, -0.07477, -0.004837), (-0.004287, -0.07567, -0.004287), (-0.00393, -0.07619, -0.00393), (-0.003805, -0.07636, -0.003805), (-0.004205, -0.07609, -0.004205), (-0.003967, -0.07609, -0.003967), (-0.003608, -0.07609, -0.003608), (-0.003158, -0.07609, -0.003158), (-0.002647, -0.07609, -0.002647), (-0.002105, -0.07609, -0.002105), (-0.001564, -0.07609, -0.001564), (-0.001053, -0.07609, -0.001053), (-0.0006031, -0.07609, -0.0006031), (-0.0002439, -0.07609, -0.0002439), (-6.167e-06, -0.07609, -6.167e-06), (-0.01156, 0.0005735, -0.004787), (-0.01143, 0.0004379, -0.004734), (-0.01108, 4.839e-05, -0.004588), (-0.01055, -0.0005681, -0.004371), (-0.009897, -0.001391, -0.004099), (-0.009153, -0.002402, -0.003791), (-0.008364, -0.003582, -0.003465), (-0.007572, -0.004913, -0.003137), (-0.006821, -0.006377, -0.002825), (-0.006154, -0.007957, -0.002549), (-0.005617, -0.009639, -0.002326), (-0.005257, -0.01141, -0.002177), (-0.005126, -0.01325, -0.002123), (-0.005316, -0.01513, -0.002202), (-0.005827, -0.01702, -0.002414), (-0.006574, -0.01893, -0.002723), (-0.007488, -0.02094, -0.003101), (-0.008507, -0.02312, -0.003524), (-0.009576, -0.02551, -0.003967), (-0.01064, -0.02817, -0.004407), (-0.01164, -0.03116, -0.004821), (-0.01252, -0.03454, -0.005186), (-0.01322, -0.03835, -0.005478), (-0.01369, -0.04265, -0.005671), (-0.01386, -0.04749, -0.005741), (-0.01368, -0.05237, -0.005668), (-0.01319, -0.05675, -0.005464), (-0.01245, -0.06066, -0.005158), (-0.01153, -0.0641, -0.004775), (-0.01048, -0.06709, -0.004341), (-0.009373, -0.06964, -0.003883), (-0.008269, -0.07176, -0.003425), (-0.00723, -0.07347, -0.002995), (-0.00632, -0.07477, -0.002618), (-0.005601, -0.07567, -0.00232), (-0.005135, -0.07619, -0.002127), (-0.004972, -0.07636, -0.002059), (-0.005494, -0.07609, -0.002276), (-0.005183, -0.07609, -0.002147), (-0.004714, -0.07609, -0.001953), (-0.004126, -0.07609, -0.001709), (-0.003458, -0.07609, -0.001432), (-0.002751, -0.07609, -0.001139), (-0.002044, -0.07609, -0.0008465), (-0.001376, -0.07609, -0.00057), (-0.0007879, -0.07609, -0.0003264), (-0.0003187, -0.07609, -0.000132), (-8.057e-06, -0.07609, -3.337e-06)], [], [(0, 1, 49, 48), (48, 49, 97, 96), (96, 97, 145, 144), (144, 145, 193, 192), (192, 193, 241, 240), (240, 241, 289, 288), (288, 289, 337, 336), (336, 337, 385, 384), (384, 385, 433, 432), (432, 433, 481, 480), (480, 481, 529, 528), (528, 529, 577, 576), (576, 577, 625, 624), (624, 625, 673, 672), (672, 673, 721, 720), (720, 721, 1, 0), (1, 2, 50, 49), (49, 50, 98, 97), (97, 98, 146, 145), (145, 146, 194, 193), (193, 194, 242, 241), (241, 242, 290, 289), (289, 290, 338, 337), (337, 338, 386, 385), (385, 386, 434, 433), (433, 434, 482, 481), (481, 482, 530, 529), (529, 530, 578, 577), (577, 578, 626, 625), (625, 626, 674, 673), (673, 674, 722, 721), (721, 722, 2, 1), (2, 3, 51, 50), (50, 51, 99, 98), (98, 99, 147, 146), (146, 147, 195, 194), (194, 195, 243, 242), (242, 243, 291, 290), (290, 291, 339, 338), (338, 339, 387, 386), (386, 387, 435, 434), (434, 435, 483, 482), (482, 483, 531, 530), (530, 531, 579, 578), (578, 579, 627, 626), (626, 627, 675, 674), (674, 675, 723, 722), (722, 723, 3, 2), (3, 4, 52, 51), (51, 52, 100, 99), (99, 100, 148, 147), (147, 148, 196, 195), (195, 196, 244, 243), (243, 244, 292, 291), (291, 292, 340, 339), (339, 340, 388, 387), (387, 388, 436, 435), (435, 436, 484, 483), (483, 484, 532, 531), (531, 532, 580, 579), (579, 580, 628, 627), (627, 628, 676, 675), (675, 676, 724, 723), (723, 724, 4, 3), (4, 5, 53, 52), (52, 53, 101, 100), (100, 101, 149, 148), (148, 149, 197, 196), (196, 197, 245, 244), (244, 245, 293, 292), (292, 293, 341, 340), (340, 341, 389, 388), (388, 389, 437, 436), (436, 437, 485, 484), (484, 485, 533, 532), (532, 533, 581, 580), (580, 581, 629, 628), (628, 629, 677, 676), (676, 677, 725, 724), (724, 725, 5, 4), (5, 6, 54, 53), (53, 54, 102, 101), (101, 102, 150, 149), (149, 150, 198, 197), (197, 198, 246, 245), (245, 246, 294, 293), (293, 294, 342, 341), (341, 342, 390, 389), (389, 390, 438, 437), (437, 438, 486, 485), (485, 486, 534, 533), (533, 534, 582, 581), (581, 582, 630, 629), (629, 630, 678, 677), (677, 678, 726, 725), (725, 726, 6, 5), (6, 7, 55, 54), (54, 55, 103, 102), (102, 103, 151, 150), (150, 151, 199, 198), (198, 199, 247, 246), (246, 247, 295, 294), (294, 295, 343, 342), (342, 343, 391, 390), (390, 391, 439, 438), (438, 439, 487, 486), (486, 487, 535, 534), (534, 535, 583, 582), (582, 583, 631, 630), (630, 631, 679, 678), (678, 679, 727, 726), (726, 727, 7, 6), (7, 8, 56, 55), (55, 56, 104, 103), (103, 104, 152, 151), (151, 152, 200, 199), (199, 200, 248, 247), (247, 248, 296, 295), (295, 296, 344, 343), (343, 344, 392, 391), (391, 392, 440, 439), (439, 440, 488, 487), (487, 488, 536, 535), (535, 536, 584, 583), (583, 584, 632, 631), (631, 632, 680, 679), (679, 680, 728, 727), (727, 728, 8, 7), (8, 9, 57, 56), (56, 57, 105, 104), (104, 105, 153, 152), (152, 153, 201, 200), (200, 201, 249, 248), (248, 249, 297, 296), (296, 297, 345, 344), (344, 345, 393, 392), (392, 393, 441, 440), (440, 441, 489, 488), (488, 489, 537, 536), (536, 537, 585, 584), (584, 585, 633, 632), (632, 633, 681, 680), (680, 681, 729, 728), (728, 729, 9, 8), (9, 10, 58, 57), (57, 58, 106, 105), (105, 106, 154, 153), (153, 154, 202, 201), (201, 202, 250, 249), (249, 250, 298, 297), (297, 298, 346, 345), (345, 346, 394, 393), (393, 394, 442, 441), (441, 442, 490, 489), (489, 490, 538, 537), (537, 538, 586, 585), (585, 586, 634, 633), (633, 634, 682, 681), (681, 682, 730, 729), (729, 730, 10, 9), (10, 11, 59, 58), (58, 59, 107, 106), (106, 107, 155, 154), (154, 155, 203, 202), (202, 203, 251, 250), (250, 251, 299, 298), (298, 299, 347, 346), (346, 347, 395, 394), (394, 395, 443, 442), (442, 443, 491, 490), (490, 491, 539, 538), (538, 539, 587, 586), (586, 587, 635, 634), (634, 635, 683, 682), (682, 683, 731, 730), (730, 731, 11, 10), (11, 12, 60, 59), (59, 60, 108, 107), (107, 108, 156, 155), (155, 156, 204, 203), (203, 204, 252, 251), (251, 252, 300, 299), (299, 300, 348, 347), (347, 348, 396, 395), (395, 396, 444, 443), (443, 444, 492, 491), (491, 492, 540, 539), (539, 540, 588, 587), (587, 588, 636, 635), (635, 636, 684, 683), (683, 684, 732, 731), (731, 732, 12, 11), (12, 13, 61, 60), (60, 61, 109, 108), (108, 109, 157, 156), (156, 157, 205, 204), (204, 205, 253, 252), (252, 253, 301, 300), (300, 301, 349, 348), (348, 349, 397, 396), (396, 397, 445, 444), (444, 445, 493, 492), (492, 493, 541, 540), (540, 541, 589, 588), (588, 589, 637, 636), (636, 637, 685, 684), (684, 685, 733, 732), (732, 733, 13, 12), (13, 14, 62, 61), (61, 62, 110, 109), (109, 110, 158, 157), (157, 158, 206, 205), (205, 206, 254, 253), (253, 254, 302, 301), (301, 302, 350, 349), (349, 350, 398, 397), (397, 398, 446, 445), (445, 446, 494, 493), (493, 494, 542, 541), (541, 542, 590, 589), (589, 590, 638, 637), (637, 638, 686, 685), (685, 686, 734, 733), (733, 734, 14, 13), (14, 15, 63, 62), (62, 63, 111, 110), (110, 111, 159, 158), (158, 159, 207, 206), (206, 207, 255, 254), (254, 255, 303, 302), (302, 303, 351, 350), (350, 351, 399, 398), (398, 399, 447, 446), (446, 447, 495, 494), (494, 495, 543, 542), (542, 543, 591, 590), (590, 591, 639, 638), (638, 639, 687, 686), (686, 687, 735, 734), (734, 735, 15, 14), (15, 16, 64, 63), (63, 64, 112, 111), (111, 112, 160, 159), (159, 160, 208, 207), (207, 208, 256, 255), (255, 256, 304, 303), (303, 304, 352, 351), (351, 352, 400, 399), (399, 400, 448, 447), (447, 448, 496, 495), (495, 496, 544, 543), (543, 544, 592, 591), (591, 592, 640, 639), (639, 640, 688, 687), (687, 688, 736, 735), (735, 736, 16, 15), (16, 17, 65, 64), (64, 65, 113, 112), (112, 113, 161, 160), (160, 161, 209, 208), (208, 209, 257, 256), (256, 257, 305, 304), (304, 305, 353, 352), (352, 353, 401, 400), (400, 401, 449, 448), (448, 449, 497, 496), (496, 497, 545, 544), (544, 545, 593, 592), (592, 593, 641, 640), (640, 641, 689, 688), (688, 689, 737, 736), (736, 737, 17, 16), (17, 18, 66, 65), (65, 66, 114, 113), (113, 114, 162, 161), (161, 162, 210, 209), (209, 210, 258, 257), (257, 258, 306, 305), (305, 306, 354, 353), (353, 354, 402, 401), (401, 402, 450, 449), (449, 450, 498, 497), (497, 498, 546, 545), (545, 546, 594, 593), (593, 594, 642, 641), (641, 642, 690, 689), (689, 690, 738, 737), (737, 738, 18, 17), (18, 19, 67, 66), (66, 67, 115, 114), (114, 115, 163, 162), (162, 163, 211, 210), (210, 211, 259, 258), (258, 259, 307, 306), (306, 307, 355, 354), (354, 355, 403, 402), (402, 403, 451, 450), (450, 451, 499, 498), (498, 499, 547, 546), (546, 547, 595, 594), (594, 595, 643, 642), (642, 643, 691, 690), (690, 691, 739, 738), (738, 739, 19, 18), (19, 20, 68, 67), (67, 68, 116, 115), (115, 116, 164, 163), (163, 164, 212, 211), (211, 212, 260, 259), (259, 260, 308, 307), (307, 308, 356, 355), (355, 356, 404, 403), (403, 404, 452, 451), (451, 452, 500, 499), (499, 500, 548, 547), (547, 548, 596, 595), (595, 596, 644, 643), (643, 644, 692, 691), (691, 692, 740, 739), (739, 740, 20, 19), (20, 21, 69, 68), (68, 69, 117, 116), (116, 117, 165, 164), (164, 165, 213, 212), (212, 213, 261, 260), (260, 261, 309, 308), (308, 309, 357, 356), (356, 357, 405, 404), (404, 405, 453, 452), (452, 453, 501, 500), (500, 501, 549, 548), (548, 549, 597, 596), (596, 597, 645, 644), (644, 645, 693, 692), (692, 693, 741, 740), (740, 741, 21, 20), (21, 22, 70, 69), (69, 70, 118, 117), (117, 118, 166, 165), (165, 166, 214, 213), (213, 214, 262, 261), (261, 262, 310, 309), (309, 310, 358, 357), (357, 358, 406, 405), (405, 406, 454, 453), (453, 454, 502, 501), (501, 502, 550, 549), (549, 550, 598, 597), (597, 598, 646, 645), (645, 646, 694, 693), (693, 694, 742, 741), (741, 742, 22, 21), (22, 23, 71, 70), (70, 71, 119, 118), (118, 119, 167, 166), (166, 167, 215, 214), (214, 215, 263, 262), (262, 263, 311, 310), (310, 311, 359, 358), (358, 359, 407, 406), (406, 407, 455, 454), (454, 455, 503, 502), (502, 503, 551, 550), (550, 551, 599, 598), (598, 599, 647, 646), (646, 647, 695, 694), (694, 695, 743, 742), (742, 743, 23, 22), (23, 24, 72, 71), (71, 72, 120, 119), (119, 120, 168, 167), (167, 168, 216, 215), (215, 216, 264, 263), (263, 264, 312, 311), (311, 312, 360, 359), (359, 360, 408, 407), (407, 408, 456, 455), (455, 456, 504, 503), (503, 504, 552, 551), (551, 552, 600, 599), (599, 600, 648, 647), (647, 648, 696, 695), (695, 696, 744, 743), (743, 744, 24, 23), (24, 25, 73, 72), (72, 73, 121, 120), (120, 121, 169, 168), (168, 169, 217, 216), (216, 217, 265, 264), (264, 265, 313, 312), (312, 313, 361, 360), (360, 361, 409, 408), (408, 409, 457, 456), (456, 457, 505, 504), (504, 505, 553, 552), (552, 553, 601, 600), (600, 601, 649, 648), (648, 649, 697, 696), (696, 697, 745, 744), (744, 745, 25, 24), (25, 26, 74, 73), (73, 74, 122, 121), (121, 122, 170, 169), (169, 170, 218, 217), (217, 218, 266, 265), (265, 266, 314, 313), (313, 314, 362, 361), (361, 362, 410, 409), (409, 410, 458, 457), (457, 458, 506, 505), (505, 506, 554, 553), (553, 554, 602, 601), (601, 602, 650, 649), (649, 650, 698, 697), (697, 698, 746, 745), (745, 746, 26, 25), (26, 27, 75, 74), (74, 75, 123, 122), (122, 123, 171, 170), (170, 171, 219, 218), (218, 219, 267, 266), (266, 267, 315, 314), (314, 315, 363, 362), (362, 363, 411, 410), (410, 411, 459, 458), (458, 459, 507, 506), (506, 507, 555, 554), (554, 555, 603, 602), (602, 603, 651, 650), (650, 651, 699, 698), (698, 699, 747, 746), (746, 747, 27, 26), (27, 28, 76, 75), (75, 76, 124, 123), (123, 124, 172, 171), (171, 172, 220, 219), (219, 220, 268, 267), (267, 268, 316, 315), (315, 316, 364, 363), (363, 364, 412, 411), (411, 412, 460, 459), (459, 460, 508, 507), (507, 508, 556, 555), (555, 556, 604, 603), (603, 604, 652, 651), (651, 652, 700, 699), (699, 700, 748, 747), (747, 748, 28, 27), (28, 29, 77, 76), (76, 77, 125, 124), (124, 125, 173, 172), (172, 173, 221, 220), (220, 221, 269, 268), (268, 269, 317, 316), (316, 317, 365, 364), (364, 365, 413, 412), (412, 413, 461, 460), (460, 461, 509, 508), (508, 509, 557, 556), (556, 557, 605, 604), (604, 605, 653, 652), (652, 653, 701, 700), (700, 701, 749, 748), (748, 749, 29, 28), (29, 30, 78, 77), (77, 78, 126, 125), (125, 126, 174, 173), (173, 174, 222, 221), (221, 222, 270, 269), (269, 270, 318, 317), (317, 318, 366, 365), (365, 366, 414, 413), (413, 414, 462, 461), (461, 462, 510, 509), (509, 510, 558, 557), (557, 558, 606, 605), (605, 606, 654, 653), (653, 654, 702, 701), (701, 702, 750, 749), (749, 750, 30, 29), (30, 31, 79, 78), (78, 79, 127, 126), (126, 127, 175, 174), (174, 175, 223, 222), (222, 223, 271, 270), (270, 271, 319, 318), (318, 319, 367, 366), (366, 367, 415, 414), (414, 415, 463, 462), (462, 463, 511, 510), (510, 511, 559, 558), (558, 559, 607, 606), (606, 607, 655, 654), (654, 655, 703, 702), (702, 703, 751, 750), (750, 751, 31, 30), (31, 32, 80, 79), (79, 80, 128, 127), (127, 128, 176, 175), (175, 176, 224, 223), (223, 224, 272, 271), (271, 272, 320, 319), (319, 320, 368, 367), (367, 368, 416, 415), (415, 416, 464, 463), (463, 464, 512, 511), (511, 512, 560, 559), (559, 560, 608, 607), (607, 608, 656, 655), (655, 656, 704, 703), (703, 704, 752, 751), (751, 752, 32, 31), (32, 33, 81, 80), (80, 81, 129, 128), (128, 129, 177, 176), (176, 177, 225, 224), (224, 225, 273, 272), (272, 273, 321, 320), (320, 321, 369, 368), (368, 369, 417, 416), (416, 417, 465, 464), (464, 465, 513, 512), (512, 513, 561, 560), (560, 561, 609, 608), (608, 609, 657, 656), (656, 657, 705, 704), (704, 705, 753, 752), (752, 753, 33, 32), (33, 34, 82, 81), (81, 82, 130, 129), (129, 130, 178, 177), (177, 178, 226, 225), (225, 226, 274, 273), (273, 274, 322, 321), (321, 322, 370, 369), (369, 370, 418, 417), (417, 418, 466, 465), (465, 466, 514, 513), (513, 514, 562, 561), (561, 562, 610, 609), (609, 610, 658, 657), (657, 658, 706, 705), (705, 706, 754, 753), (753, 754, 34, 33), (34, 35, 83, 82), (82, 83, 131, 130), (130, 131, 179, 178), (178, 179, 227, 226), (226, 227, 275, 274), (274, 275, 323, 322), (322, 323, 371, 370), (370, 371, 419, 418), (418, 419, 467, 466), (466, 467, 515, 514), (514, 515, 563, 562), (562, 563, 611, 610), (610, 611, 659, 658), (658, 659, 707, 706), (706, 707, 755, 754), (754, 755, 35, 34), (35, 36, 84, 83), (83, 84, 132, 131), (131, 132, 180, 179), (179, 180, 228, 227), (227, 228, 276, 275), (275, 276, 324, 323), (323, 324, 372, 371), (371, 372, 420, 419), (419, 420, 468, 467), (467, 468, 516, 515), (515, 516, 564, 563), (563, 564, 612, 611), (611, 612, 660, 659), (659, 660, 708, 707), (707, 708, 756, 755), (755, 756, 36, 35), (36, 37, 85, 84), (84, 85, 133, 132), (132, 133, 181, 180), (180, 181, 229, 228), (228, 229, 277, 276), (276, 277, 325, 324), (324, 325, 373, 372), (372, 373, 421, 420), (420, 421, 469, 468), (468, 469, 517, 516), (516, 517, 565, 564), (564, 565, 613, 612), (612, 613, 661, 660), (660, 661, 709, 708), (708, 709, 757, 756), (756, 757, 37, 36), (37, 38, 86, 85), (85, 86, 134, 133), (133, 134, 182, 181), (181, 182, 230, 229), (229, 230, 278, 277), (277, 278, 326, 325), (325, 326, 374, 373), (373, 374, 422, 421), (421, 422, 470, 469), (469, 470, 518, 517), (517, 518, 566, 565), (565, 566, 614, 613), (613, 614, 662, 661), (661, 662, 710, 709), (709, 710, 758, 757), (757, 758, 38, 37), (38, 39, 87, 86), (86, 87, 135, 134), (134, 135, 183, 182), (182, 183, 231, 230), (230, 231, 279, 278), (278, 279, 327, 326), (326, 327, 375, 374), (374, 375, 423, 422), (422, 423, 471, 470), (470, 471, 519, 518), (518, 519, 567, 566), (566, 567, 615, 614), (614, 615, 663, 662), (662, 663, 711, 710), (710, 711, 759, 758), (758, 759, 39, 38), (39, 40, 88, 87), (87, 88, 136, 135), (135, 136, 184, 183), (183, 184, 232, 231), (231, 232, 280, 279), (279, 280, 328, 327), (327, 328, 376, 375), (375, 376, 424, 423), (423, 424, 472, 471), (471, 472, 520, 519), (519, 520, 568, 567), (567, 568, 616, 615), (615, 616, 664, 663), (663, 664, 712, 711), (711, 712, 760, 759), (759, 760, 40, 39), (40, 41, 89, 88), (88, 89, 137, 136), (136, 137, 185, 184), (184, 185, 233, 232), (232, 233, 281, 280), (280, 281, 329, 328), (328, 329, 377, 376), (376, 377, 425, 424), (424, 425, 473, 472), (472, 473, 521, 520), (520, 521, 569, 568), (568, 569, 617, 616), (616, 617, 665, 664), (664, 665, 713, 712), (712, 713, 761, 760), (760, 761, 41, 40), (41, 42, 90, 89), (89, 90, 138, 137), (137, 138, 186, 185), (185, 186, 234, 233), (233, 234, 282, 281), (281, 282, 330, 329), (329, 330, 378, 377), (377, 378, 426, 425), (425, 426, 474, 473), (473, 474, 522, 521), (521, 522, 570, 569), (569, 570, 618, 617), (617, 618, 666, 665), (665, 666, 714, 713), (713, 714, 762, 761), (761, 762, 42, 41), (42, 43, 91, 90), (90, 91, 139, 138), (138, 139, 187, 186), (186, 187, 235, 234), (234, 235, 283, 282), (282, 283, 331, 330), (330, 331, 379, 378), (378, 379, 427, 426), (426, 427, 475, 474), (474, 475, 523, 522), (522, 523, 571, 570), (570, 571, 619, 618), (618, 619, 667, 666), (666, 667, 715, 714), (714, 715, 763, 762), (762, 763, 43, 42), (43, 44, 92, 91), (91, 92, 140, 139), (139, 140, 188, 187), (187, 188, 236, 235), (235, 236, 284, 283), (283, 284, 332, 331), (331, 332, 380, 379), (379, 380, 428, 427), (427, 428, 476, 475), (475, 476, 524, 523), (523, 524, 572, 571), (571, 572, 620, 619), (619, 620, 668, 667), (667, 668, 716, 715), (715, 716, 764, 763), (763, 764, 44, 43), (44, 45, 93, 92), (92, 93, 141, 140), (140, 141, 189, 188), (188, 189, 237, 236), (236, 237, 285, 284), (284, 285, 333, 332), (332, 333, 381, 380), (380, 381, 429, 428), (428, 429, 477, 476), (476, 477, 525, 524), (524, 525, 573, 572), (572, 573, 621, 620), (620, 621, 669, 668), (668, 669, 717, 716), (716, 717, 765, 764), (764, 765, 45, 44), (45, 46, 94, 93), (93, 94, 142, 141), (141, 142, 190, 189), (189, 190, 238, 237), (237, 238, 286, 285), (285, 286, 334, 333), (333, 334, 382, 381), (381, 382, 430, 429), (429, 430, 478, 477), (477, 478, 526, 525), (525, 526, 574, 573), (573, 574, 622, 621), (621, 622, 670, 669), (669, 670, 718, 717), (717, 718, 766, 765), (765, 766, 46, 45), (46, 47, 95, 94), (94, 95, 143, 142), (142, 143, 191, 190), (190, 191, 239, 238), (238, 239, 287, 286), (286, 287, 335, 334), (334, 335, 383, 382), (382, 383, 431, 430), (430, 431, 479, 478), (478, 479, 527, 526), (526, 527, 575, 574), (574, 575, 623, 622), (622, 623, 671, 670), (670, 671, 719, 718), (718, 719, 767, 766), (766, 767, 47, 46), (84, 132, 180, 228, 276, 324, 372, 420, 468, 516, 564, 612, 660, 708, 756, 36), (768, 816, 817, 769), (816, 864, 865, 817), (864, 912, 913, 865), (912, 960, 961, 913), (960, 1008, 1009, 961), (1008, 1056, 1057, 1009), (1056, 1104, 1105, 1057), (1104, 1152, 1153, 1105), (1152, 1200, 1201, 1153), (1200, 1248, 1249, 1201), (1248, 1296, 1297, 1249), (1296, 1344, 1345, 1297), (1344, 1392, 1393, 1345), (1392, 1440, 1441, 1393), (1440, 1488, 1489, 1441), (1488, 768, 769, 1489), (769, 817, 818, 770), (817, 865, 866, 818), (865, 913, 914, 866), (913, 961, 962, 914), (961, 1009, 1010, 962), (1009, 1057, 1058, 1010), (1057, 1105, 1106, 1058), (1105, 1153, 1154, 1106), (1153, 1201, 1202, 1154), (1201, 1249, 1250, 1202), (1249, 1297, 1298, 1250), (1297, 1345, 1346, 1298), (1345, 1393, 1394, 1346), (1393, 1441, 1442, 1394), (1441, 1489, 1490, 1442), (1489, 769, 770, 1490), (770, 818, 819, 771), (818, 866, 867, 819), (866, 914, 915, 867), (914, 962, 963, 915), (962, 1010, 1011, 963), (1010, 1058, 1059, 1011), (1058, 1106, 1107, 1059), (1106, 1154, 1155, 1107), (1154, 1202, 1203, 1155), (1202, 1250, 1251, 1203), (1250, 1298, 1299, 1251), (1298, 1346, 1347, 1299), (1346, 1394, 1395, 1347), (1394, 1442, 1443, 1395), (1442, 1490, 1491, 1443), (1490, 770, 771, 1491), (771, 819, 820, 772), (819, 867, 868, 820), (867, 915, 916, 868), (915, 963, 964, 916), (963, 1011, 1012, 964), (1011, 1059, 1060, 1012), (1059, 1107, 1108, 1060), (1107, 1155, 1156, 1108), (1155, 1203, 1204, 1156), (1203, 1251, 1252, 1204), (1251, 1299, 1300, 1252), (1299, 1347, 1348, 1300), (1347, 1395, 1396, 1348), (1395, 1443, 1444, 1396), (1443, 1491, 1492, 1444), (1491, 771, 772, 1492), (772, 820, 821, 773), (820, 868, 869, 821), (868, 916, 917, 869), (916, 964, 965, 917), (964, 1012, 1013, 965), (1012, 1060, 1061, 1013), (1060, 1108, 1109, 1061), (1108, 1156, 1157, 1109), (1156, 1204, 1205, 1157), (1204, 1252, 1253, 1205), (1252, 1300, 1301, 1253), (1300, 1348, 1349, 1301), (1348, 1396, 1397, 1349), (1396, 1444, 1445, 1397), (1444, 1492, 1493, 1445), (1492, 772, 773, 1493), (773, 821, 822, 774), (821, 869, 870, 822), (869, 917, 918, 870), (917, 965, 966, 918), (965, 1013, 1014, 966), (1013, 1061, 1062, 1014), (1061, 1109, 1110, 1062), (1109, 1157, 1158, 1110), (1157, 1205, 1206, 1158), (1205, 1253, 1254, 1206), (1253, 1301, 1302, 1254), (1301, 1349, 1350, 1302), (1349, 1397, 1398, 1350), (1397, 1445, 1446, 1398), (1445, 1493, 1494, 1446), (1493, 773, 774, 1494), (774, 822, 823, 775), (822, 870, 871, 823), (870, 918, 919, 871), (918, 966, 967, 919), (966, 1014, 1015, 967), (1014, 1062, 1063, 1015), (1062, 1110, 1111, 1063), (1110, 1158, 1159, 1111), (1158, 1206, 1207, 1159), (1206, 1254, 1255, 1207), (1254, 1302, 1303, 1255), (1302, 1350, 1351, 1303), (1350, 1398, 1399, 1351), (1398, 1446, 1447, 1399), (1446, 1494, 1495, 1447), (1494, 774, 775, 1495), (775, 823, 824, 776), (823, 871, 872, 824), (871, 919, 920, 872), (919, 967, 968, 920), (967, 1015, 1016, 968), (1015, 1063, 1064, 1016), (1063, 1111, 1112, 1064), (1111, 1159, 1160, 1112), (1159, 1207, 1208, 1160), (1207, 1255, 1256, 1208), (1255, 1303, 1304, 1256), (1303, 1351, 1352, 1304), (1351, 1399, 1400, 1352), (1399, 1447, 1448, 1400), (1447, 1495, 1496, 1448), (1495, 775, 776, 1496), (776, 824, 825, 777), (824, 872, 873, 825), (872, 920, 921, 873), (920, 968, 969, 921), (968, 1016, 1017, 969), (1016, 1064, 1065, 1017), (1064, 1112, 1113, 1065), (1112, 1160, 1161, 1113), (1160, 1208, 1209, 1161), (1208, 1256, 1257, 1209), (1256, 1304, 1305, 1257), (1304, 1352, 1353, 1305), (1352, 1400, 1401, 1353), (1400, 1448, 1449, 1401), (1448, 1496, 1497, 1449), (1496, 776, 777, 1497), (777, 825, 826, 778), (825, 873, 874, 826), (873, 921, 922, 874), (921, 969, 970, 922), (969, 1017, 1018, 970), (1017, 1065, 1066, 1018), (1065, 1113, 1114, 1066), (1113, 1161, 1162, 1114), (1161, 1209, 1210, 1162), (1209, 1257, 1258, 1210), (1257, 1305, 1306, 1258), (1305, 1353, 1354, 1306), (1353, 1401, 1402, 1354), (1401, 1449, 1450, 1402), (1449, 1497, 1498, 1450), (1497, 777, 778, 1498), (778, 826, 827, 779), (826, 874, 875, 827), (874, 922, 923, 875), (922, 970, 971, 923), (970, 1018, 1019, 971), (1018, 1066, 1067, 1019), (1066, 1114, 1115, 1067), (1114, 1162, 1163, 1115), (1162, 1210, 1211, 1163), (1210, 1258, 1259, 1211), (1258, 1306, 1307, 1259), (1306, 1354, 1355, 1307), (1354, 1402, 1403, 1355), (1402, 1450, 1451, 1403), (1450, 1498, 1499, 1451), (1498, 778, 779, 1499), (779, 827, 828, 780), (827, 875, 876, 828), (875, 923, 924, 876), (923, 971, 972, 924), (971, 1019, 1020, 972), (1019, 1067, 1068, 1020), (1067, 1115, 1116, 1068), (1115, 1163, 1164, 1116), (1163, 1211, 1212, 1164), (1211, 1259, 1260, 1212), (1259, 1307, 1308, 1260), (1307, 1355, 1356, 1308), (1355, 1403, 1404, 1356), (1403, 1451, 1452, 1404), (1451, 1499, 1500, 1452), (1499, 779, 780, 1500), (780, 828, 829, 781), (828, 876, 877, 829), (876, 924, 925, 877), (924, 972, 973, 925), (972, 1020, 1021, 973), (1020, 1068, 1069, 1021), (1068, 1116, 1117, 1069), (1116, 1164, 1165, 1117), (1164, 1212, 1213, 1165), (1212, 1260, 1261, 1213), (1260, 1308, 1309, 1261), (1308, 1356, 1357, 1309), (1356, 1404, 1405, 1357), (1404, 1452, 1453, 1405), (1452, 1500, 1501, 1453), (1500, 780, 781, 1501), (781, 829, 830, 782), (829, 877, 878, 830), (877, 925, 926, 878), (925, 973, 974, 926), (973, 1021, 1022, 974), (1021, 1069, 1070, 1022), (1069, 1117, 1118, 1070), (1117, 1165, 1166, 1118), (1165, 1213, 1214, 1166), (1213, 1261, 1262, 1214), (1261, 1309, 1310, 1262), (1309, 1357, 1358, 1310), (1357, 1405, 1406, 1358), (1405, 1453, 1454, 1406), (1453, 1501, 1502, 1454), (1501, 781, 782, 1502), (782, 830, 831, 783), (830, 878, 879, 831), (878, 926, 927, 879), (926, 974, 975, 927), (974, 1022, 1023, 975), (1022, 1070, 1071, 1023), (1070, 1118, 1119, 1071), (1118, 1166, 1167, 1119), (1166, 1214, 1215, 1167), (1214, 1262, 1263, 1215), (1262, 1310, 1311, 1263), (1310, 1358, 1359, 1311), (1358, 1406, 1407, 1359), (1406, 1454, 1455, 1407), (1454, 1502, 1503, 1455), (1502, 782, 783, 1503), (783, 831, 832, 784), (831, 879, 880, 832), (879, 927, 928, 880), (927, 975, 976, 928), (975, 1023, 1024, 976), (1023, 1071, 1072, 1024), (1071, 1119, 1120, 1072), (1119, 1167, 1168, 1120), (1167, 1215, 1216, 1168), (1215, 1263, 1264, 1216), (1263, 1311, 1312, 1264), (1311, 1359, 1360, 1312), (1359, 1407, 1408, 1360), (1407, 1455, 1456, 1408), (1455, 1503, 1504, 1456), (1503, 783, 784, 1504), (784, 832, 833, 785), (832, 880, 881, 833), (880, 928, 929, 881), (928, 976, 977, 929), (976, 1024, 1025, 977), (1024, 1072, 1073, 1025), (1072, 1120, 1121, 1073), (1120, 1168, 1169, 1121), (1168, 1216, 1217, 1169), (1216, 1264, 1265, 1217), (1264, 1312, 1313, 1265), (1312, 1360, 1361, 1313), (1360, 1408, 1409, 1361), (1408, 1456, 1457, 1409), (1456, 1504, 1505, 1457), (1504, 784, 785, 1505), (785, 833, 834, 786), (833, 881, 882, 834), (881, 929, 930, 882), (929, 977, 978, 930), (977, 1025, 1026, 978), (1025, 1073, 1074, 1026), (1073, 1121, 1122, 1074), (1121, 1169, 1170, 1122), (1169, 1217, 1218, 1170), (1217, 1265, 1266, 1218), (1265, 1313, 1314, 1266), (1313, 1361, 1362, 1314), (1361, 1409, 1410, 1362), (1409, 1457, 1458, 1410), (1457, 1505, 1506, 1458), (1505, 785, 786, 1506), (786, 834, 835, 787), (834, 882, 883, 835), (882, 930, 931, 883), (930, 978, 979, 931), (978, 1026, 1027, 979), (1026, 1074, 1075, 1027), (1074, 1122, 1123, 1075), (1122, 1170, 1171, 1123), (1170, 1218, 1219, 1171), (1218, 1266, 1267, 1219), (1266, 1314, 1315, 1267), (1314, 1362, 1363, 1315), (1362, 1410, 1411, 1363), (1410, 1458, 1459, 1411), (1458, 1506, 1507, 1459), (1506, 786, 787, 1507), (787, 835, 836, 788), (835, 883, 884, 836), (883, 931, 932, 884), (931, 979, 980, 932), (979, 1027, 1028, 980), (1027, 1075, 1076, 1028), (1075, 1123, 1124, 1076), (1123, 1171, 1172, 1124), (1171, 1219, 1220, 1172), (1219, 1267, 1268, 1220), (1267, 1315, 1316, 1268), (1315, 1363, 1364, 1316), (1363, 1411, 1412, 1364), (1411, 1459, 1460, 1412), (1459, 1507, 1508, 1460), (1507, 787, 788, 1508), (788, 836, 837, 789), (836, 884, 885, 837), (884, 932, 933, 885), (932, 980, 981, 933), (980, 1028, 1029, 981), (1028, 1076, 1077, 1029), (1076, 1124, 1125, 1077), (1124, 1172, 1173, 1125), (1172, 1220, 1221, 1173), (1220, 1268, 1269, 1221), (1268, 1316, 1317, 1269), (1316, 1364, 1365, 1317), (1364, 1412, 1413, 1365), (1412, 1460, 1461, 1413), (1460, 1508, 1509, 1461), (1508, 788, 789, 1509), (789, 837, 838, 790), (837, 885, 886, 838), (885, 933, 934, 886), (933, 981, 982, 934), (981, 1029, 1030, 982), (1029, 1077, 1078, 1030), (1077, 1125, 1126, 1078), (1125, 1173, 1174, 1126), (1173, 1221, 1222, 1174), (1221, 1269, 1270, 1222), (1269, 1317, 1318, 1270), (1317, 1365, 1366, 1318), (1365, 1413, 1414, 1366), (1413, 1461, 1462, 1414), (1461, 1509, 1510, 1462), (1509, 789, 790, 1510), (790, 838, 839, 791), (838, 886, 887, 839), (886, 934, 935, 887), (934, 982, 983, 935), (982, 1030, 1031, 983), (1030, 1078, 1079, 1031), (1078, 1126, 1127, 1079), (1126, 1174, 1175, 1127), (1174, 1222, 1223, 1175), (1222, 1270, 1271, 1223), (1270, 1318, 1319, 1271), (1318, 1366, 1367, 1319), (1366, 1414, 1415, 1367), (1414, 1462, 1463, 1415), (1462, 1510, 1511, 1463), (1510, 790, 791, 1511), (791, 839, 840, 792), (839, 887, 888, 840), (887, 935, 936, 888), (935, 983, 984, 936), (983, 1031, 1032, 984), (1031, 1079, 1080, 1032), (1079, 1127, 1128, 1080), (1127, 1175, 1176, 1128), (1175, 1223, 1224, 1176), (1223, 1271, 1272, 1224), (1271, 1319, 1320, 1272), (1319, 1367, 1368, 1320), (1367, 1415, 1416, 1368), (1415, 1463, 1464, 1416), (1463, 1511, 1512, 1464), (1511, 791, 792, 1512), (792, 840, 841, 793), (840, 888, 889, 841), (888, 936, 937, 889), (936, 984, 985, 937), (984, 1032, 1033, 985), (1032, 1080, 1081, 1033), (1080, 1128, 1129, 1081), (1128, 1176, 1177, 1129), (1176, 1224, 1225, 1177), (1224, 1272, 1273, 1225), (1272, 1320, 1321, 1273), (1320, 1368, 1369, 1321), (1368, 1416, 1417, 1369), (1416, 1464, 1465, 1417), (1464, 1512, 1513, 1465), (1512, 792, 793, 1513), (793, 841, 842, 794), (841, 889, 890, 842), (889, 937, 938, 890), (937, 985, 986, 938), (985, 1033, 1034, 986), (1033, 1081, 1082, 1034), (1081, 1129, 1130, 1082), (1129, 1177, 1178, 1130), (1177, 1225, 1226, 1178), (1225, 1273, 1274, 1226), (1273, 1321, 1322, 1274), (1321, 1369, 1370, 1322), (1369, 1417, 1418, 1370), (1417, 1465, 1466, 1418), (1465, 1513, 1514, 1466), (1513, 793, 794, 1514), (794, 842, 843, 795), (842, 890, 891, 843), (890, 938, 939, 891), (938, 986, 987, 939), (986, 1034, 1035, 987), (1034, 1082, 1083, 1035), (1082, 1130, 1131, 1083), (1130, 1178, 1179, 1131), (1178, 1226, 1227, 1179), (1226, 1274, 1275, 1227), (1274, 1322, 1323, 1275), (1322, 1370, 1371, 1323), (1370, 1418, 1419, 1371), (1418, 1466, 1467, 1419), (1466, 1514, 1515, 1467), (1514, 794, 795, 1515), (795, 843, 844, 796), (843, 891, 892, 844), (891, 939, 940, 892), (939, 987, 988, 940), (987, 1035, 1036, 988), (1035, 1083, 1084, 1036), (1083, 1131, 1132, 1084), (1131, 1179, 1180, 1132), (1179, 1227, 1228, 1180), (1227, 1275, 1276, 1228), (1275, 1323, 1324, 1276), (1323, 1371, 1372, 1324), (1371, 1419, 1420, 1372), (1419, 1467, 1468, 1420), (1467, 1515, 1516, 1468), (1515, 795, 796, 1516), (796, 844, 845, 797), (844, 892, 893, 845), (892, 940, 941, 893), (940, 988, 989, 941), (988, 1036, 1037, 989), (1036, 1084, 1085, 1037), (1084, 1132, 1133, 1085), (1132, 1180, 1181, 1133), (1180, 1228, 1229, 1181), (1228, 1276, 1277, 1229), (1276, 1324, 1325, 1277), (1324, 1372, 1373, 1325), (1372, 1420, 1421, 1373), (1420, 1468, 1469, 1421), (1468, 1516, 1517, 1469), (1516, 796, 797, 1517), (797, 845, 846, 798), (845, 893, 894, 846), (893, 941, 942, 894), (941, 989, 990, 942), (989, 1037, 1038, 990), (1037, 1085, 1086, 1038), (1085, 1133, 1134, 1086), (1133, 1181, 1182, 1134), (1181, 1229, 1230, 1182), (1229, 1277, 1278, 1230), (1277, 1325, 1326, 1278), (1325, 1373, 1374, 1326), (1373, 1421, 1422, 1374), (1421, 1469, 1470, 1422), (1469, 1517, 1518, 1470), (1517, 797, 798, 1518), (798, 846, 847, 799), (846, 894, 895, 847), (894, 942, 943, 895), (942, 990, 991, 943), (990, 1038, 1039, 991), (1038, 1086, 1087, 1039), (1086, 1134, 1135, 1087), (1134, 1182, 1183, 1135), (1182, 1230, 1231, 1183), (1230, 1278, 1279, 1231), (1278, 1326, 1327, 1279), (1326, 1374, 1375, 1327), (1374, 1422, 1423, 1375), (1422, 1470, 1471, 1423), (1470, 1518, 1519, 1471), (1518, 798, 799, 1519), (799, 847, 848, 800), (847, 895, 896, 848), (895, 943, 944, 896), (943, 991, 992, 944), (991, 1039, 1040, 992), (1039, 1087, 1088, 1040), (1087, 1135, 1136, 1088), (1135, 1183, 1184, 1136), (1183, 1231, 1232, 1184), (1231, 1279, 1280, 1232), (1279, 1327, 1328, 1280), (1327, 1375, 1376, 1328), (1375, 1423, 1424, 1376), (1423, 1471, 1472, 1424), (1471, 1519, 1520, 1472), (1519, 799, 800, 1520), (800, 848, 849, 801), (848, 896, 897, 849), (896, 944, 945, 897), (944, 992, 993, 945), (992, 1040, 1041, 993), (1040, 1088, 1089, 1041), (1088, 1136, 1137, 1089), (1136, 1184, 1185, 1137), (1184, 1232, 1233, 1185), (1232, 1280, 1281, 1233), (1280, 1328, 1329, 1281), (1328, 1376, 1377, 1329), (1376, 1424, 1425, 1377), (1424, 1472, 1473, 1425), (1472, 1520, 1521, 1473), (1520, 800, 801, 1521), (801, 849, 850, 802), (849, 897, 898, 850), (897, 945, 946, 898), (945, 993, 994, 946), (993, 1041, 1042, 994), (1041, 1089, 1090, 1042), (1089, 1137, 1138, 1090), (1137, 1185, 1186, 1138), (1185, 1233, 1234, 1186), (1233, 1281, 1282, 1234), (1281, 1329, 1330, 1282), (1329, 1377, 1378, 1330), (1377, 1425, 1426, 1378), (1425, 1473, 1474, 1426), (1473, 1521, 1522, 1474), (1521, 801, 802, 1522), (802, 850, 851, 803), (850, 898, 899, 851), (898, 946, 947, 899), (946, 994, 995, 947), (994, 1042, 1043, 995), (1042, 1090, 1091, 1043), (1090, 1138, 1139, 1091), (1138, 1186, 1187, 1139), (1186, 1234, 1235, 1187), (1234, 1282, 1283, 1235), (1282, 1330, 1331, 1283), (1330, 1378, 1379, 1331), (1378, 1426, 1427, 1379), (1426, 1474, 1475, 1427), (1474, 1522, 1523, 1475), (1522, 802, 803, 1523), (803, 851, 852, 804), (851, 899, 900, 852), (899, 947, 948, 900), (947, 995, 996, 948), (995, 1043, 1044, 996), (1043, 1091, 1092, 1044), (1091, 1139, 1140, 1092), (1139, 1187, 1188, 1140), (1187, 1235, 1236, 1188), (1235, 1283, 1284, 1236), (1283, 1331, 1332, 1284), (1331, 1379, 1380, 1332), (1379, 1427, 1428, 1380), (1427, 1475, 1476, 1428), (1475, 1523, 1524, 1476), (1523, 803, 804, 1524), (804, 852, 853, 805), (852, 900, 901, 853), (900, 948, 949, 901), (948, 996, 997, 949), (996, 1044, 1045, 997), (1044, 1092, 1093, 1045), (1092, 1140, 1141, 1093), (1140, 1188, 1189, 1141), (1188, 1236, 1237, 1189), (1236, 1284, 1285, 1237), (1284, 1332, 1333, 1285), (1332, 1380, 1381, 1333), (1380, 1428, 1429, 1381), (1428, 1476, 1477, 1429), (1476, 1524, 1525, 1477), (1524, 804, 805, 1525), (805, 853, 854, 806), (853, 901, 902, 854), (901, 949, 950, 902), (949, 997, 998, 950), (997, 1045, 1046, 998), (1045, 1093, 1094, 1046), (1093, 1141, 1142, 1094), (1141, 1189, 1190, 1142), (1189, 1237, 1238, 1190), (1237, 1285, 1286, 1238), (1285, 1333, 1334, 1286), (1333, 1381, 1382, 1334), (1381, 1429, 1430, 1382), (1429, 1477, 1478, 1430), (1477, 1525, 1526, 1478), (1525, 805, 806, 1526), (806, 854, 855, 807), (854, 902, 903, 855), (902, 950, 951, 903), (950, 998, 999, 951), (998, 1046, 1047, 999), (1046, 1094, 1095, 1047), (1094, 1142, 1143, 1095), (1142, 1190, 1191, 1143), (1190, 1238, 1239, 1191), (1238, 1286, 1287, 1239), (1286, 1334, 1335, 1287), (1334, 1382, 1383, 1335), (1382, 1430, 1431, 1383), (1430, 1478, 1479, 1431), (1478, 1526, 1527, 1479), (1526, 806, 807, 1527), (807, 855, 856, 808), (855, 903, 904, 856), (903, 951, 952, 904), (951, 999, 1000, 952), (999, 1047, 1048, 1000), (1047, 1095, 1096, 1048), (1095, 1143, 1144, 1096), (1143, 1191, 1192, 1144), (1191, 1239, 1240, 1192), (1239, 1287, 1288, 1240), (1287, 1335, 1336, 1288), (1335, 1383, 1384, 1336), (1383, 1431, 1432, 1384), (1431, 1479, 1480, 1432), (1479, 1527, 1528, 1480), (1527, 807, 808, 1528), (808, 856, 857, 809), (856, 904, 905, 857), (904, 952, 953, 905), (952, 1000, 1001, 953), (1000, 1048, 1049, 1001), (1048, 1096, 1097, 1049), (1096, 1144, 1145, 1097), (1144, 1192, 1193, 1145), (1192, 1240, 1241, 1193), (1240, 1288, 1289, 1241), (1288, 1336, 1337, 1289), (1336, 1384, 1385, 1337), (1384, 1432, 1433, 1385), (1432, 1480, 1481, 1433), (1480, 1528, 1529, 1481), (1528, 808, 809, 1529), (809, 857, 858, 810), (857, 905, 906, 858), (905, 953, 954, 906), (953, 1001, 1002, 954), (1001, 1049, 1050, 1002), (1049, 1097, 1098, 1050), (1097, 1145, 1146, 1098), (1145, 1193, 1194, 1146), (1193, 1241, 1242, 1194), (1241, 1289, 1290, 1242), (1289, 1337, 1338, 1290), (1337, 1385, 1386, 1338), (1385, 1433, 1434, 1386), (1433, 1481, 1482, 1434), (1481, 1529, 1530, 1482), (1529, 809, 810, 1530), (810, 858, 859, 811), (858, 906, 907, 859), (906, 954, 955, 907), (954, 1002, 1003, 955), (1002, 1050, 1051, 1003), (1050, 1098, 1099, 1051), (1098, 1146, 1147, 1099), (1146, 1194, 1195, 1147), (1194, 1242, 1243, 1195), (1242, 1290, 1291, 1243), (1290, 1338, 1339, 1291), (1338, 1386, 1387, 1339), (1386, 1434, 1435, 1387), (1434, 1482, 1483, 1435), (1482, 1530, 1531, 1483), (1530, 810, 811, 1531), (811, 859, 860, 812), (859, 907, 908, 860), (907, 955, 956, 908), (955, 1003, 1004, 956), (1003, 1051, 1052, 1004), (1051, 1099, 1100, 1052), (1099, 1147, 1148, 1100), (1147, 1195, 1196, 1148), (1195, 1243, 1244, 1196), (1243, 1291, 1292, 1244), (1291, 1339, 1340, 1292), (1339, 1387, 1388, 1340), (1387, 1435, 1436, 1388), (1435, 1483, 1484, 1436), (1483, 1531, 1532, 1484), (1531, 811, 812, 1532), (812, 860, 861, 813), (860, 908, 909, 861), (908, 956, 957, 909), (956, 1004, 1005, 957), (1004, 1052, 1053, 1005), (1052, 1100, 1101, 1053), (1100, 1148, 1149, 1101), (1148, 1196, 1197, 1149), (1196, 1244, 1245, 1197), (1244, 1292, 1293, 1245), (1292, 1340, 1341, 1293), (1340, 1388, 1389, 1341), (1388, 1436, 1437, 1389), (1436, 1484, 1485, 1437), (1484, 1532, 1533, 1485), (1532, 812, 813, 1533), (813, 861, 862, 814), (861, 909, 910, 862), (909, 957, 958, 910), (957, 1005, 1006, 958), (1005, 1053, 1054, 1006), (1053, 1101, 1102, 1054), (1101, 1149, 1150, 1102), (1149, 1197, 1198, 1150), (1197, 1245, 1246, 1198), (1245, 1293, 1294, 1246), (1293, 1341, 1342, 1294), (1341, 1389, 1390, 1342), (1389, 1437, 1438, 1390), (1437, 1485, 1486, 1438), (1485, 1533, 1534, 1486), (1533, 813, 814, 1534), (814, 862, 863, 815), (862, 910, 911, 863), (910, 958, 959, 911), (958, 1006, 1007, 959), (1006, 1054, 1055, 1007), (1054, 1102, 1103, 1055), (1102, 1150, 1151, 1103), (1150, 1198, 1199, 1151), (1198, 1246, 1247, 1199), (1246, 1294, 1295, 1247), (1294, 1342, 1343, 1295), (1342, 1390, 1391, 1343), (1390, 1438, 1439, 1391), (1438, 1486, 1487, 1439), (1486, 1534, 1535, 1487), (1534, 814, 815, 1535), (852, 804, 1524, 1476, 1428, 1380, 1332, 1284, 1236, 1188, 1140, 1092, 1044, 996, 948, 900), (0, 48, 816, 768), (95, 47, 815, 863), (48, 96, 864, 816), (143, 95, 863, 911), (96, 144, 912, 864), (191, 143, 911, 959), (144, 192, 960, 912), (239, 191, 959, 1007), (192, 240, 1008, 960), (287, 239, 1007, 1055), (240, 288, 1056, 1008), (335, 287, 1055, 1103), (288, 336, 1104, 1056), (383, 335, 1103, 1151), (336, 384, 1152, 1104), (431, 383, 1151, 1199), (384, 432, 1200, 1152), (479, 431, 1199, 1247), (432, 480, 1248, 1200), (527, 479, 1247, 1295), (480, 528, 1296, 1248), (575, 527, 1295, 1343), (528, 576, 1344, 1296), (623, 575, 1343, 1391), (576, 624, 1392, 1344), (671, 623, 1391, 1439), (624, 672, 1440, 1392), (719, 671, 1439, 1487), (672, 720, 1488, 1440), (767, 719, 1487, 1535), (720, 0, 768, 1488), (47, 767, 1535, 815)])
me_curve.polygons.foreach_set('use_smooth', [1, 1, 1, 1, 1, 1, 1, 1, 1, 1, 1, 1, 1, 1, 1, 1, 1, 1, 1, 1, 1, 1, 1, 1, 1, 1, 1, 1, 1, 1, 1, 1, 1, 1, 1, 1, 1, 1, 1, 1, 1, 1, 1, 1, 1, 1, 1, 1, 1, 1, 1, 1, 1, 1, 1, 1, 1, 1, 1, 1, 1, 1, 1, 1, 1, 1, 1, 1, 1, 1, 1, 1, 1, 1, 1, 1, 1, 1, 1, 1, 1, 1, 1, 1, 1, 1, 1, 1, 1, 1, 1, 1, 1, 1, 1, 1, 1, 1, 1, 1, 1, 1, 1, 1, 1, 1, 1, 1, 1, 1, 1, 1, 1, 1, 1, 1, 1, 1, 1, 1, 1, 1, 1, 1, 1, 1, 1, 1, 1, 1, 1, 1, 1, 1, 1, 1, 1, 1, 1, 1, 1, 1, 1, 1, 1, 1, 1, 1, 1, 1, 1, 1, 1, 1, 1, 1, 1, 1, 1, 1, 1, 1, 1, 1, 1, 1, 1, 1, 1, 1, 1, 1, 1, 1, 1, 1, 1, 1, 1, 1, 1, 1, 1, 1, 1, 1, 1, 1, 1, 1, 1, 1, 1, 1, 1, 1, 1, 1, 1, 1, 1, 1, 1, 1, 1, 1, 1, 1, 1, 1, 1, 1, 1, 1, 1, 1, 1, 1, 1, 1, 1, 1, 1, 1, 1, 1, 1, 1, 1, 1, 1, 1, 1, 1, 1, 1, 1, 1, 1, 1, 1, 1, 1, 1, 1, 1, 1, 1, 1, 1, 1, 1, 1, 1, 1, 1, 1, 1, 1, 1, 1, 1, 1, 1, 1, 1, 1, 1, 1, 1, 1, 1, 1, 1, 1, 1, 1, 1, 1, 1, 1, 1, 1, 1, 1, 1, 1, 1, 1, 1, 1, 1, 1, 1, 1, 1, 1, 1, 1, 1, 1, 1, 1, 1, 1, 1, 1, 1, 1, 1, 1, 1, 1, 1, 1, 1, 1, 1, 1, 1, 1, 1, 1, 1, 1, 1, 1, 1, 1, 1, 1, 1, 1, 1, 1, 1, 1, 1, 1, 1, 1, 1, 1, 1, 1, 1, 1, 1, 1, 1, 1, 1, 1, 1, 1, 1, 1, 1, 1, 1, 1, 1, 1, 1, 1, 1, 1, 1, 1, 1, 1, 1, 1, 1, 1, 1, 1, 1, 1, 1, 1, 1, 1, 1, 1, 1, 1, 1, 1, 1, 1, 1, 1, 1, 1, 1, 1, 1, 1, 1, 1, 1, 1, 1, 1, 1, 1, 1, 1, 1, 1, 1, 1, 1, 1, 1, 1, 1, 1, 1, 1, 1, 1, 1, 1, 1, 1, 1, 1, 1, 1, 1, 1, 1, 1, 1, 1, 1, 1, 1, 1, 1, 1, 1, 1, 1, 1, 1, 1, 1, 1, 1, 1, 1, 1, 1, 1, 1, 1, 1, 1, 1, 1, 1, 1, 1, 1, 1, 1, 1, 1, 1, 1, 1, 1, 1, 1, 1, 1, 1, 1, 1, 1, 1, 1, 1, 1, 1, 1, 1, 1, 1, 1, 1, 1, 1, 1, 1, 1, 1, 1, 1, 1, 1, 1, 1, 1, 1, 1, 1, 1, 1, 1, 1, 1, 1, 1, 1, 1, 1, 1, 1, 1, 1, 1, 1, 1, 1, 1, 1, 1, 1, 1, 1, 1, 1, 1, 1, 1, 1, 1, 1, 1, 1, 1, 1, 1, 1, 1, 1, 1, 1, 1, 1, 1, 1, 1, 1, 1, 1, 1, 1, 1, 1, 1, 1, 1, 1, 1, 1, 1, 1, 1, 1, 1, 1, 1, 1, 1, 1, 1, 1, 1, 1, 1, 1, 1, 1, 1, 1, 1, 1, 1, 1, 1, 1, 1, 1, 1, 1, 1, 1, 1, 1, 1, 1, 1, 1, 1, 1, 1, 1, 1, 1, 1, 1, 1, 1, 1, 1, 1, 1, 1, 1, 1, 1, 1, 1, 1, 1, 1, 1, 1, 1, 1, 1, 1, 1, 1, 1, 1, 1, 1, 1, 1, 1, 1, 1, 1, 1, 1, 1, 1, 1, 1, 1, 1, 1, 1, 1, 1, 1, 1, 1, 1, 1, 1, 1, 1, 1, 1, 1, 1, 1, 1, 1, 1, 1, 1, 1, 1, 1, 1, 1, 1, 1, 1, 1, 1, 1, 1, 1, 1, 1, 1, 1, 1, 1, 1, 1, 1, 1, 1, 1, 1, 1, 1, 1, 1, 1, 1, 1, 1, 1, 1, 1, 1, 1, 1, 1, 1, 1, 1, 1, 1, 1, 1, 1, 1, 1, 1, 1, 1, 1, 1, 1, 1, 1, 1, 1, 1, 1, 1, 1, 1, 1, 1, 1, 1, 1, 1, 1, 0, 1, 1, 1, 1, 1, 1, 1, 1, 1, 1, 1, 1, 1, 1, 1, 1, 1, 1, 1, 1, 1, 1, 1, 1, 1, 1, 1, 1, 1, 1, 1, 1, 1, 1, 1, 1, 1, 1, 1, 1, 1, 1, 1, 1, 1, 1, 1, 1, 1, 1, 1, 1, 1, 1, 1, 1, 1, 1, 1, 1, 1, 1, 1, 1, 1, 1, 1, 1, 1, 1, 1, 1, 1, 1, 1, 1, 1, 1, 1, 1, 1, 1, 1, 1, 1, 1, 1, 1, 1, 1, 1, 1, 1, 1, 1, 1, 1, 1, 1, 1, 1, 1, 1, 1, 1, 1, 1, 1, 1, 1, 1, 1, 1, 1, 1, 1, 1, 1, 1, 1, 1, 1, 1, 1, 1, 1, 1, 1, 1, 1, 1, 1, 1, 1, 1, 1, 1, 1, 1, 1, 1, 1, 1, 1, 1, 1, 1, 1, 1, 1, 1, 1, 1, 1, 1, 1, 1, 1, 1, 1, 1, 1, 1, 1, 1, 1, 1, 1, 1, 1, 1, 1, 1, 1, 1, 1, 1, 1, 1, 1, 1, 1, 1, 1, 1, 1, 1, 1, 1, 1, 1, 1, 1, 1, 1, 1, 1, 1, 1, 1, 1, 1, 1, 1, 1, 1, 1, 1, 1, 1, 1, 1, 1, 1, 1, 1, 1, 1, 1, 1, 1, 1, 1, 1, 1, 1, 1, 1, 1, 1, 1, 1, 1, 1, 1, 1, 1, 1, 1, 1, 1, 1, 1, 1, 1, 1, 1, 1, 1, 1, 1, 1, 1, 1, 1, 1, 1, 1, 1, 1, 1, 1, 1, 1, 1, 1, 1, 1, 1, 1, 1, 1, 1, 1, 1, 1, 1, 1, 1, 1, 1, 1, 1, 1, 1, 1, 1, 1, 1, 1, 1, 1, 1, 1, 1, 1, 1, 1, 1, 1, 1, 1, 1, 1, 1, 1, 1, 1, 1, 1, 1, 1, 1, 1, 1, 1, 1, 1, 1, 1, 1, 1, 1, 1, 1, 1, 1, 1, 1, 1, 1, 1, 1, 1, 1, 1, 1, 1, 1, 1, 1, 1, 1, 1, 1, 1, 1, 1, 1, 1, 1, 1, 1, 1, 1, 1, 1, 1, 1, 1, 1, 1, 1, 1, 1, 1, 1, 1, 1, 1, 1, 1, 1, 1, 1, 1, 1, 1, 1, 1, 1, 1, 1, 1, 1, 1, 1, 1, 1, 1, 1, 1, 1, 1, 1, 1, 1, 1, 1, 1, 1, 1, 1, 1, 1, 1, 1, 1, 1, 1, 1, 1, 1, 1, 1, 1, 1, 1, 1, 1, 1, 1, 1, 1, 1, 1, 1, 1, 1, 1, 1, 1, 1, 1, 1, 1, 1, 1, 1, 1, 1, 1, 1, 1, 1, 1, 1, 1, 1, 1, 1, 1, 1, 1, 1, 1, 1, 1, 1, 1, 1, 1, 1, 1, 1, 1, 1, 1, 1, 1, 1, 1, 1, 1, 1, 1, 1, 1, 1, 1, 1, 1, 1, 1, 1, 1, 1, 1, 1, 1, 1, 1, 1, 1, 1, 1, 1, 1, 1, 1, 1, 1, 1, 1, 1, 1, 1, 1, 1, 1, 1, 1, 1, 1, 1, 1, 1, 1, 1, 1, 1, 1, 1, 1, 1, 1, 1, 1, 1, 1, 1, 1, 1, 1, 1, 1, 1, 1, 1, 1, 1, 1, 1, 1, 1, 1, 1, 1, 1, 1, 1, 1, 1, 1, 1, 1, 1, 1, 1, 1, 1, 1, 1, 1, 1, 1, 1, 1, 1, 1, 1, 1, 1, 1, 1, 1, 1, 1, 1, 1, 1, 1, 1, 1, 1, 1, 1, 1, 1, 1, 1, 1, 1, 1, 1, 1, 1, 1, 1, 1, 1, 1, 1, 1, 1, 1, 1, 1, 1, 1, 1, 1, 1, 1, 1, 1, 1, 1, 1, 1, 1, 1, 1, 1, 1, 1, 1, 1, 1, 1, 1, 1, 1, 1, 1, 1, 1, 1, 1, 1, 1, 1, 1, 1, 1, 1, 1, 1, 1, 1, 1, 1, 1, 1, 1, 1, 1, 1, 1, 1, 1, 1, 1, 1, 1, 1, 1, 1, 1, 1, 1, 1, 1, 1, 1, 1, 1, 1, 1, 1, 1, 1, 1, 1, 1, 1, 1, 1, 1, 1, 1, 1, 1, 1, 1, 1, 1, 1, 1, 1, 1, 1, 1, 1, 1, 1, 1, 1, 1, 1, 1, 1, 1, 1, 1, 1, 1, 1, 1, 1, 1, 1, 1, 1, 1, 1, 1, 1, 1, 1, 1, 1, 1, 1, 1, 1, 1, 1, 1, 1, 1, 1, 1, 1, 1, 1, 1, 1, 1, 1, 1, 1, 0, 1, 1, 1, 1, 1, 1, 1, 1, 1, 1, 1, 1, 1, 1, 1, 1, 1, 1, 1, 1, 1, 1, 1, 1, 1, 1, 1, 1, 1, 1, 1, 1])
me_curve.polygons.foreach_set('material_index', [1, 1, 1, 1, 1, 1, 1, 1, 1, 1, 1, 1, 1, 1, 1, 1, 1, 1, 1, 1, 1, 1, 1, 1, 1, 1, 1, 1, 1, 1, 1, 1, 1, 1, 1, 1, 1, 1, 1, 1, 1, 1, 1, 1, 1, 1, 1, 1, 1, 1, 1, 1, 1, 1, 1, 1, 1, 1, 1, 1, 1, 1, 1, 1, 1, 1, 1, 1, 1, 1, 1, 1, 1, 1, 1, 1, 1, 1, 1, 1, 1, 1, 1, 1, 1, 1, 1, 1, 1, 1, 1, 1, 1, 1, 1, 1, 1, 1, 1, 1, 1, 1, 1, 1, 1, 1, 1, 1, 1, 1, 1, 1, 1, 1, 1, 1, 1, 1, 1, 1, 1, 1, 1, 1, 1, 1, 1, 1, 1, 1, 1, 1, 1, 1, 1, 1, 1, 1, 1, 1, 1, 1, 1, 1, 1, 1, 1, 1, 1, 1, 1, 1, 1, 1, 1, 1, 1, 1, 1, 1, 1, 1, 1, 1, 1, 1, 1, 1, 1, 1, 1, 1, 1, 1, 1, 1, 1, 1, 1, 1, 1, 1, 1, 1, 1, 1, 1, 1, 1, 1, 1, 1, 1, 1, 1, 1, 1, 1, 1, 1, 1, 1, 1, 1, 1, 1, 1, 1, 1, 1, 1, 1, 1, 1, 1, 1, 1, 1, 1, 1, 1, 1, 1, 1, 1, 1, 1, 1, 1, 1, 1, 1, 1, 1, 1, 1, 1, 1, 1, 1, 1, 1, 1, 1, 1, 1, 1, 1, 1, 1, 1, 1, 1, 1, 1, 1, 1, 1, 1, 1, 1, 1, 1, 1, 1, 1, 1, 1, 1, 1, 1, 1, 1, 1, 1, 1, 1, 1, 1, 1, 1, 1, 1, 1, 1, 1, 1, 1, 1, 1, 1, 1, 1, 1, 1, 1, 1, 1, 1, 1, 1, 1, 1, 1, 1, 1, 1, 1, 1, 1, 1, 1, 1, 1, 1, 1, 1, 1, 1, 1, 1, 1, 1, 1, 1, 1, 1, 1, 1, 1, 1, 1, 1, 1, 1, 1, 1, 1, 1, 1, 1, 1, 1, 1, 1, 1, 1, 1, 1, 1, 1, 1, 1, 1, 1, 1, 1, 1, 1, 1, 1, 1, 1, 1, 1, 1, 1, 1, 1, 1, 1, 1, 1, 1, 1, 1, 1, 1, 1, 1, 1, 1, 1, 1, 1, 1, 1, 1, 1, 1, 1, 1, 1, 1, 1, 1, 1, 1, 1, 1, 1, 1, 1, 1, 1, 1, 1, 1, 1, 1, 1, 1, 1, 1, 1, 1, 1, 1, 1, 1, 1, 1, 1, 1, 1, 1, 1, 1, 1, 1, 1, 1, 1, 1, 1, 1, 1, 1, 1, 1, 1, 1, 1, 1, 1, 1, 1, 1, 1, 1, 1, 1, 1, 1, 1, 1, 1, 1, 1, 1, 1, 1, 1, 1, 1, 1, 1, 1, 1, 1, 1, 1, 1, 1, 1, 1, 1, 1, 1, 1, 1, 1, 1, 1, 1, 1, 1, 1, 1, 1, 1, 1, 1, 1, 1, 1, 1, 1, 1, 1, 1, 1, 1, 1, 1, 1, 1, 1, 1, 1, 1, 1, 1, 1, 1, 1, 1, 1, 1, 1, 1, 1, 1, 1, 1, 1, 1, 1, 1, 1, 1, 1, 1, 1, 1, 1, 1, 1, 1, 1, 1, 1, 1, 1, 1, 1, 1, 1, 1, 1, 1, 1, 1, 1, 1, 1, 1, 1, 1, 1, 1, 1, 1, 1, 1, 1, 1, 1, 1, 1, 1, 1, 1, 1, 1, 1, 1, 1, 1, 1, 1, 1, 1, 1, 1, 1, 1, 1, 1, 1, 1, 1, 1, 1, 1, 1, 1, 1, 1, 1, 1, 1, 1, 1, 1, 1, 1, 1, 1, 1, 1, 1, 1, 1, 1, 1, 1, 1, 1, 1, 1, 1, 1, 1, 1, 1, 1, 1, 1, 1, 1, 1, 1, 1, 1, 1, 1, 1, 1, 1, 1, 1, 1, 1, 1, 1, 1, 1, 1, 1, 1, 1, 1, 1, 1, 1, 1, 1, 1, 1, 1, 1, 1, 1, 1, 1, 1, 1, 1, 1, 1, 1, 1, 1, 1, 1, 1, 1, 1, 1, 1, 1, 1, 1, 1, 1, 1, 1, 1, 1, 1, 1, 1, 1, 1, 1, 1, 1, 1, 1, 1, 1, 1, 1, 1, 1, 1, 1, 1, 1, 1, 1, 1, 1, 1, 1, 1, 1, 1, 1, 1, 1, 1, 1, 1, 1, 1, 1, 1, 1, 1, 1, 1, 1, 1, 1, 1, 1, 1, 1, 1, 1, 1, 1, 1, 1, 1, 1, 1, 1, 1, 1, 1, 1, 1, 1, 1, 1, 1, 1, 1, 1, 1, 1, 1, 1, 1, 1, 1, 1, 1, 1, 1, 1, 1, 1, 1, 1, 1, 1, 1, 1, 1, 1, 1, 1, 1, 1, 1, 1, 1, 1, 1, 1, 1, 1, 1, 1, 1, 1, 1, 1, 1, 1, 1, 1, 1, 1, 1, 1, 1, 1, 1, 1, 1, 1, 1, 1, 1, 1, 1, 1, 1, 1, 1, 1, 1, 1, 1, 1, 1, 1, 1, 1, 1, 1, 1, 1, 1, 1, 1, 1, 1, 1, 1, 1, 1, 1, 1, 1, 1, 1, 1, 1, 1, 1, 1, 1, 1, 1, 1, 1, 1, 1, 1, 1, 1, 1, 1, 1, 1, 1, 1, 1, 1, 1, 1, 1, 1, 1, 1, 1, 1, 1, 1, 1, 1, 1, 1, 1, 1, 1, 1, 1, 1, 1, 1, 1, 1, 1, 1, 1, 1, 1, 1, 1, 1, 1, 1, 1, 1, 1, 1, 1, 1, 1, 1, 1, 1, 1, 1, 1, 1, 1, 1, 1, 1, 1, 1, 1, 1, 1, 1, 1, 1, 1, 1, 1, 1, 1, 1, 1, 1, 1, 1, 1, 1, 1, 1, 1, 1, 1, 1, 1, 1, 1, 1, 1, 1, 1, 1, 1, 1, 1, 1, 1, 1, 1, 1, 1, 1, 1, 1, 1, 1, 1, 1, 1, 1, 1, 1, 1, 1, 1, 1, 1, 1, 1, 1, 1, 1, 1, 1, 1, 1, 1, 1, 1, 1, 1, 1, 1, 1, 1, 1, 1, 1, 1, 1, 1, 1, 1, 1, 1, 1, 1, 1, 1, 1, 1, 1, 1, 1, 1, 1, 1, 1, 1, 1, 1, 1, 1, 1, 1, 1, 1, 1, 1, 1, 1, 1, 1, 1, 1, 1, 1, 1, 1, 1, 1, 1, 1, 1, 1, 1, 1, 1, 1, 1, 1, 1, 1, 1, 1, 1, 1, 1, 1, 1, 1, 1, 1, 1, 1, 1, 1, 1, 1, 1, 1, 1, 1, 1, 1, 1, 1, 1, 1, 1, 1, 1, 1, 1, 1, 1, 1, 1, 1, 1, 1, 1, 1, 1, 1, 1, 1, 1, 1, 1, 1, 1, 1, 1, 1, 1, 1, 1, 1, 1, 1, 1, 1, 1, 1, 1, 1, 1, 1, 1, 1, 1, 1, 1, 1, 1, 1, 1, 1, 1, 1, 1, 1, 1, 1, 1, 1, 1, 1, 1, 1, 1, 1, 1, 1, 1, 1, 1, 1, 1, 1, 1, 1, 1, 1, 1, 1, 1, 1, 1, 1, 1, 1, 1, 1, 1, 1, 1, 1, 1, 1, 1, 1, 1, 1, 1, 1, 1, 1, 1, 1, 1, 1, 1, 1, 1, 1, 1, 1, 1, 1, 1, 1, 1, 1, 1, 1, 1, 1, 1, 1, 1, 1, 1, 1, 1, 1, 1, 1, 1, 1, 1, 1, 1, 1, 1, 1, 1, 1, 1, 1, 1, 1, 1, 1, 1, 1, 1, 1, 1, 1, 1, 1, 1, 1, 1, 1, 1, 1, 1, 1, 1, 1, 1, 1, 1, 1, 1, 1, 1, 1, 1, 1, 1, 1, 1, 1, 1, 1, 1, 1, 1, 1, 1, 1, 1, 1, 1, 1, 1, 1, 1, 1, 1, 1, 1, 1, 1, 1, 1, 1, 1, 1, 1, 1, 1, 1, 1, 1, 1, 1, 1, 1, 1, 1, 1, 1, 1, 1, 1, 1, 1, 1, 1, 1, 1, 1, 1, 1, 1, 1, 1, 1, 1, 1, 1, 1, 1, 1, 1, 1, 1, 1, 1, 1, 1, 1, 1, 1, 1, 1, 1, 1, 1, 1, 1, 1, 1, 1, 1, 1, 1, 1, 1, 1, 1, 1, 1, 1, 1, 1, 1, 1, 1, 1, 1, 1, 1, 1, 1, 1, 1, 1, 1, 1, 1, 1, 1, 1, 1, 1, 1, 1, 1, 1, 1, 1, 1, 1, 1, 1, 1, 1, 1, 1, 1, 1, 1, 1, 1, 1, 1, 1, 1, 1, 1, 1, 1, 1, 1, 1, 1, 1, 1, 1, 1, 1, 1, 1, 1, 1, 1, 1, 1, 1, 1, 1, 1, 1, 1, 1, 1, 1, 1, 1, 1, 1, 1, 1, 1, 1, 1, 1, 1, 1, 1, 1, 1, 1, 1, 1, 1, 1, 1, 1, 1, 1, 1, 1, 1, 1, 1, 1, 1, 1, 1, 1, 1, 1, 1, 1, 1, 1, 1, 1, 1, 1, 1, 1, 1, 1, 1, 1, 1, 1, 1, 1, 1, 1, 1, 1, 1, 1, 1, 1, 1, 1, 1, 1, 1, 1, 1, 1, 1, 1, 1, 1, 1, 1, 1, 1, 1, 1, 1, 1, 1, 1, 1, 1, 1, 1, 1, 1, 1, 1, 1, 1, 1, 1, 1, 1, 1, 1, 1, 1, 1, 1, 1, 1])
me_curve.materials.append(mat_svgmat)
me_curve.materials.append(mat_material)
me_curve.use_remesh_preserve_volume = False
me_curve.use_remesh_preserve_attributes = False
me_curve.use_mirror_vertex_groups = False
me_curve.update()

# ---- objects
ob_curve = bpy.data.objects.new('Curve', me_curve)

# ---- transforms, parenting, visibility, modifiers, constraints
ob_curve.location = (0.0, 0.0, 0.0)
ob_curve.scale = (15.0, 15.0, 15.0)
ob_curve.lineart.crease_threshold = 0.0

# ---- collection membership
col_vase_svg.objects.link(ob_curve)

# ---- scene / render settings (as saved in the file)
scene.frame_start = 1; scene.frame_end = 250; scene.frame_set(1)
scene.render.engine = 'BLENDER_EEVEE_NEXT'
scene.cycles.use_denoising = False
scene.cycles.samples = 128
scene.cycles.sampling_pattern = 'TABULATED_SOBOL'
scene.cycles.use_adaptive_sampling = False
scene.cycles.use_light_tree = False
scene.view_settings.view_transform = 'Filmic'
bpy.context.view_layer.update()

# ---- added for rendering (the .blend has no active camera and no usable light): camera, sun
cam_auto = bpy.data.cameras.new('AutoCamera')
cam_auto.lens = 50.0
cam_auto.sensor_width = 36.0
cam_auto.clip_end = 1000.0
ob_auto_camera = bpy.data.objects.new('AutoCamera', cam_auto)
scene.collection.objects.link(ob_auto_camera)
ob_auto_camera.location = (1.24751, -2.07087, 0.998007)
ob_auto_camera.rotation_euler = (1.09748, -7.21219e-08, 0.694738)
scene.camera = ob_auto_camera
light_auto_sun = bpy.data.lights.new('AutoSun', 'SUN')
light_auto_sun.energy = 3.0
light_auto_sun.angle = 0.0523599
ob_auto_sun = bpy.data.objects.new('AutoSun', light_auto_sun)
scene.collection.objects.link(ob_auto_sun)
ob_auto_sun.rotation_euler = (0.872665, 0.174533, 0.523599)
bpy.context.view_layer.update()
